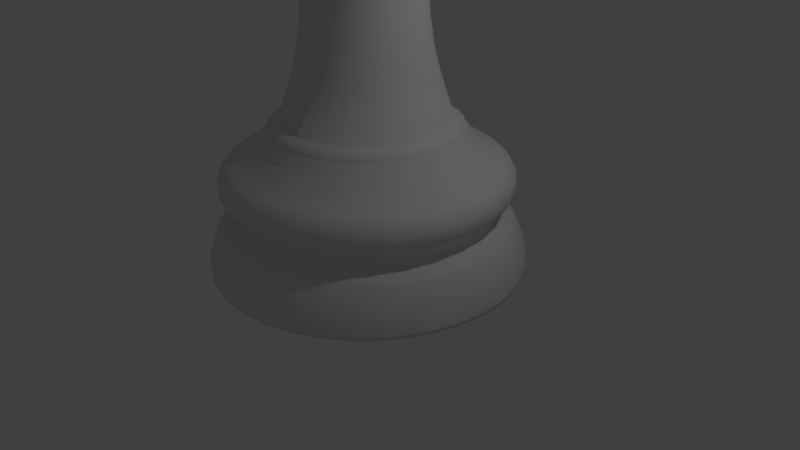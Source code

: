 # Source: chessbishop.blend  (saved by Blender 2.79.0; exported with 4.5.12 LTS)
import bpy
from mathutils import Matrix  # noqa: F401  (used for matrix-valued properties, if any)

bpy.ops.wm.read_factory_settings(use_empty=True)
scene = bpy.context.scene
scene.name = 'Scene'

# ---- collections
col_collection_1 = bpy.data.collections.new('Collection 1'); scene.collection.children.link(col_collection_1)

# ---- world
world_world = bpy.data.worlds.new('World'); scene.world = world_world
world_world.color = (0.05088, 0.05088, 0.05088)
world_world.use_sun_shadow = False
world_world.sun_shadow_jitter_overblur = 0.0
world_world.cycles.sampling_method = 'MANUAL'

# ---- cameras
cam_camera = bpy.data.cameras.new('Camera')
cam_camera.clip_end = 100.0
cam_camera.lens = 35.0
cam_camera.sensor_width = 32.0
cam_camera.sensor_height = 18.0
cam_camera.ortho_scale = 7.314
cam_camera.dof.focus_distance = 0.0
cam_camera.dof.aperture_fstop = 128.0

# ---- lights
light_lamp = bpy.data.lights.new('Lamp', 'POINT')
light_lamp.transmission_factor = 0.0
light_lamp.cutoff_distance = 30.0
light_lamp.energy = 100.0
light_lamp.shadow_buffer_clip_start = 1.001
light_lamp.shadow_soft_size = 0.1
light_lamp.shadow_maximum_resolution = 0.006
light_lamp.use_absolute_resolution = True

# ---- meshes
me_sphere = bpy.data.meshes.new('Sphere')
me_sphere.from_pydata([(-2.549e-07, 2.018, -1.968), (0.3937, 1.979, -1.968), (0.7723, 1.864, -1.968), (1.121, 1.678, -1.968), (1.427, 1.427, -1.968), (1.678, 1.121, -1.968), (1.864, 0.7723, -1.968), (1.979, 0.3937, -1.968), (2.018, 3.895e-08, -1.968), (1.979, -0.3937, -1.968), (1.864, -0.7723, -1.968), (1.678, -1.121, -1.968), (1.427, -1.427, -1.968), (1.121, -1.678, -1.968), (0.7723, -1.864, -1.968), (0.3937, -1.979, -1.968), (-9.124e-07, -2.018, -1.968), (-0.3937, -1.979, -1.968), (-0.7723, -1.864, -1.968), (-1.121, -1.678, -1.968), (-1.427, -1.427, -1.968), (-1.678, -1.121, -1.968), (-1.864, -0.7722, -1.968), (-1.979, -0.3937, -1.968), (-2.018, 1.835e-06, -1.968), (-1.979, 0.3937, -1.968), (-1.864, 0.7723, -1.968), (-1.678, 1.121, -1.968), (-1.427, 1.427, -1.968), (-1.121, 1.678, -1.968), (-0.7722, 1.864, -1.968), (-0.3937, 1.979, -1.968), (-1.693e-07, 1.305, -0.4404), (-1.651e-07, 1.257, -0.333), (0.2453, 1.233, -0.333), (0.2546, 1.28, -0.4404), (0.4812, 1.162, -0.333), (0.4994, 1.206, -0.4404), (0.6986, 1.046, -0.333), (0.725, 1.085, -0.4404), (0.8892, 0.8892, -0.333), (0.9228, 0.9228, -0.4404), (1.046, 0.6986, -0.333), (1.085, 0.725, -0.4404), (1.162, 0.4812, -0.333), (1.206, 0.4994, -0.4404), (1.233, 0.2453, -0.333), (1.28, 0.2546, -0.4404), (1.257, 2.346e-07, -0.333), (1.305, 2.19e-07, -0.4404), (1.233, -0.2453, -0.333), (1.28, -0.2546, -0.4404), (1.162, -0.4812, -0.333), (1.206, -0.4994, -0.4404), (1.046, -0.6986, -0.333), (1.085, -0.725, -0.4404), (0.8892, -0.8892, -0.333), (0.9228, -0.9228, -0.4404), (0.6986, -1.046, -0.333), (0.725, -1.085, -0.4404), (0.4812, -1.162, -0.333), (0.4994, -1.206, -0.4404), (0.2453, -1.233, -0.333), (0.2546, -1.28, -0.4404), (-5.749e-07, -1.257, -0.333), (-5.945e-07, -1.305, -0.4404), (-0.2453, -1.233, -0.333), (-0.2546, -1.28, -0.4404), (-0.4812, -1.162, -0.333), (-0.4994, -1.206, -0.4404), (-0.6986, -1.046, -0.333), (-0.725, -1.085, -0.4404), (-0.8892, -0.8892, -0.333), (-0.9228, -0.9228, -0.4404), (-1.046, -0.6986, -0.333), (-1.085, -0.725, -0.4404), (-1.162, -0.4812, -0.333), (-1.206, -0.4994, -0.4404), (-1.233, -0.2453, -0.333), (-1.28, -0.2546, -0.4404), (-1.257, 1.354e-06, -0.333), (-1.305, 1.381e-06, -0.4404), (-1.233, 0.2453, -0.333), (-1.28, 0.2546, -0.4404), (-1.162, 0.4812, -0.333), (-1.206, 0.4994, -0.4404), (-1.046, 0.6986, -0.333), (-1.085, 0.725, -0.4404), (-0.8892, 0.8892, -0.333), (-0.9228, 0.9228, -0.4404), (-0.6986, 1.046, -0.333), (-0.725, 1.085, -0.4404), (-0.4812, 1.162, -0.333), (-0.4994, 1.206, -0.4404), (-0.2453, 1.233, -0.333), (-0.2546, 1.28, -0.4404), (-2.289e-07, 1.798, -1.354), (-2.549e-07, 2.018, -1.924), (-2.356e-07, 1.855, -1.428), (-2.417e-07, 1.908, -1.519), (-2.473e-07, 1.953, -1.621), (-2.514e-07, 1.988, -1.728), (-2.539e-07, 2.01, -1.831), (0.3937, 1.979, -1.924), (0.3507, 1.763, -1.354), (0.3922, 1.972, -1.831), (0.3879, 1.95, -1.728), (0.3811, 1.916, -1.621), (0.3722, 1.871, -1.519), (0.3618, 1.819, -1.428), (0.7723, 1.864, -1.924), (0.6879, 1.661, -1.354), (0.7694, 1.857, -1.831), (0.761, 1.837, -1.728), (0.7475, 1.805, -1.621), (0.7301, 1.763, -1.519), (0.7097, 1.713, -1.428), (1.121, 1.678, -1.924), (0.9987, 1.495, -1.354), (1.117, 1.672, -1.831), (1.105, 1.653, -1.728), (1.085, 1.624, -1.621), (1.06, 1.586, -1.519), (1.03, 1.542, -1.428), (1.427, 1.427, -1.924), (1.271, 1.271, -1.354), (1.422, 1.422, -1.831), (1.406, 1.406, -1.728), (1.381, 1.381, -1.621), (1.349, 1.349, -1.519), (1.311, 1.311, -1.428), (1.678, 1.121, -1.924), (1.495, 0.9987, -1.354), (1.672, 1.117, -1.831), (1.653, 1.105, -1.728), (1.624, 1.085, -1.621), (1.586, 1.06, -1.519), (1.542, 1.03, -1.428), (1.864, 0.7723, -1.924), (1.661, 0.6879, -1.354), (1.857, 0.7694, -1.831), (1.837, 0.761, -1.728), (1.805, 0.7475, -1.621), (1.763, 0.7301, -1.519), (1.713, 0.7097, -1.428), (1.979, 0.3937, -1.924), (1.763, 0.3507, -1.354), (1.972, 0.3922, -1.831), (1.95, 0.3879, -1.728), (1.916, 0.3811, -1.621), (1.871, 0.3722, -1.519), (1.819, 0.3618, -1.428), (2.018, 3.895e-08, -1.924), (1.798, 9.565e-08, -1.354), (2.01, 4.102e-08, -1.831), (1.988, 4.666e-08, -1.728), (1.953, 5.543e-08, -1.621), (1.908, 6.733e-08, -1.519), (1.855, 8.111e-08, -1.428), (1.979, -0.3937, -1.924), (1.763, -0.3507, -1.354), (1.972, -0.3922, -1.831), (1.95, -0.3879, -1.728), (1.916, -0.3811, -1.621), (1.871, -0.3722, -1.519), (1.819, -0.3618, -1.428), (1.864, -0.7723, -1.924), (1.661, -0.6879, -1.354), (1.857, -0.7694, -1.831), (1.837, -0.761, -1.728), (1.805, -0.7475, -1.621), (1.763, -0.7301, -1.519), (1.713, -0.7097, -1.428), (1.678, -1.121, -1.924), (1.495, -0.9987, -1.354), (1.672, -1.117, -1.831), (1.653, -1.105, -1.728), (1.624, -1.085, -1.621), (1.586, -1.06, -1.519), (1.542, -1.03, -1.428), (1.427, -1.427, -1.924), (1.271, -1.271, -1.354), (1.422, -1.422, -1.831), (1.406, -1.406, -1.728), (1.381, -1.381, -1.621), (1.349, -1.349, -1.519), (1.311, -1.311, -1.428), (1.121, -1.678, -1.924), (0.9987, -1.495, -1.354), (1.117, -1.672, -1.831), (1.105, -1.653, -1.728), (1.085, -1.624, -1.621), (1.06, -1.586, -1.519), (1.03, -1.542, -1.428), (0.7723, -1.864, -1.924), (0.6879, -1.661, -1.354), (0.7694, -1.857, -1.831), (0.761, -1.837, -1.728), (0.7475, -1.805, -1.621), (0.7301, -1.763, -1.519), (0.7097, -1.713, -1.428), (0.3937, -1.979, -1.924), (0.3507, -1.763, -1.354), (0.3922, -1.972, -1.831), (0.3879, -1.95, -1.728), (0.3811, -1.916, -1.621), (0.3722, -1.871, -1.519), (0.3618, -1.819, -1.428), (-9.124e-07, -2.018, -1.924), (-8.146e-07, -1.798, -1.354), (-9.091e-07, -2.01, -1.831), (-8.992e-07, -1.988, -1.728), (-8.838e-07, -1.953, -1.621), (-8.633e-07, -1.908, -1.519), (-8.399e-07, -1.855, -1.428), (-0.3937, -1.979, -1.924), (-0.3507, -1.763, -1.354), (-0.3922, -1.972, -1.831), (-0.3879, -1.95, -1.728), (-0.3811, -1.916, -1.621), (-0.3722, -1.871, -1.519), (-0.3618, -1.819, -1.428), (-0.7723, -1.864, -1.924), (-0.6879, -1.661, -1.354), (-0.7694, -1.857, -1.831), (-0.761, -1.837, -1.728), (-0.7475, -1.805, -1.621), (-0.7301, -1.763, -1.519), (-0.7097, -1.713, -1.428), (-1.121, -1.678, -1.924), (-0.9987, -1.495, -1.354), (-1.117, -1.672, -1.831), (-1.105, -1.653, -1.728), (-1.085, -1.624, -1.621), (-1.06, -1.586, -1.519), (-1.03, -1.542, -1.428), (-1.427, -1.427, -1.924), (-1.271, -1.271, -1.354), (-1.422, -1.422, -1.831), (-1.406, -1.406, -1.728), (-1.381, -1.381, -1.621), (-1.349, -1.349, -1.519), (-1.311, -1.311, -1.428), (-1.678, -1.121, -1.924), (-1.495, -0.9987, -1.354), (-1.672, -1.117, -1.831), (-1.653, -1.105, -1.728), (-1.624, -1.085, -1.621), (-1.586, -1.06, -1.519), (-1.542, -1.03, -1.428), (-1.864, -0.7722, -1.924), (-1.661, -0.6879, -1.354), (-1.857, -0.7694, -1.831), (-1.837, -0.7609, -1.728), (-1.805, -0.7475, -1.621), (-1.763, -0.7301, -1.519), (-1.713, -0.7097, -1.428), (-1.979, -0.3937, -1.924), (-1.763, -0.3507, -1.354), (-1.972, -0.3922, -1.831), (-1.95, -0.3879, -1.728), (-1.916, -0.3811, -1.621), (-1.871, -0.3722, -1.519), (-1.819, -0.3618, -1.428), (-2.018, 1.835e-06, -1.924), (-1.798, 1.696e-06, -1.354), (-2.01, 1.83e-06, -1.831), (-1.988, 1.817e-06, -1.728), (-1.953, 1.794e-06, -1.621), (-1.908, 1.766e-06, -1.519), (-1.855, 1.732e-06, -1.428), (-1.979, 0.3937, -1.924), (-1.763, 0.3507, -1.354), (-1.972, 0.3922, -1.831), (-1.95, 0.3879, -1.728), (-1.916, 0.3811, -1.621), (-1.871, 0.3722, -1.519), (-1.819, 0.3618, -1.428), (-1.864, 0.7723, -1.924), (-1.661, 0.6879, -1.354), (-1.857, 0.7694, -1.831), (-1.837, 0.761, -1.728), (-1.805, 0.7476, -1.621), (-1.763, 0.7301, -1.519), (-1.713, 0.7097, -1.428), (-1.678, 1.121, -1.924), (-1.495, 0.9987, -1.354), (-1.672, 1.117, -1.831), (-1.653, 1.105, -1.728), (-1.624, 1.085, -1.621), (-1.586, 1.06, -1.519), (-1.542, 1.03, -1.428), (-1.427, 1.427, -1.924), (-1.271, 1.271, -1.354), (-1.422, 1.422, -1.831), (-1.406, 1.406, -1.728), (-1.381, 1.381, -1.621), (-1.349, 1.349, -1.519), (-1.311, 1.311, -1.428), (-1.121, 1.678, -1.924), (-0.9987, 1.495, -1.354), (-1.117, 1.672, -1.831), (-1.105, 1.653, -1.728), (-1.085, 1.624, -1.621), (-1.06, 1.586, -1.519), (-1.03, 1.542, -1.428), (-0.7722, 1.864, -1.924), (-0.6879, 1.661, -1.354), (-0.7694, 1.857, -1.831), (-0.7609, 1.837, -1.728), (-0.7475, 1.805, -1.621), (-0.7301, 1.763, -1.519), (-0.7097, 1.713, -1.428), (-0.3937, 1.979, -1.924), (-0.3507, 1.763, -1.354), (-0.3922, 1.972, -1.831), (-0.3879, 1.95, -1.728), (-0.3811, 1.916, -1.621), (-0.3722, 1.871, -1.519), (-0.3618, 1.819, -1.428), (-2.193e-07, 1.685, -1.175), (-2.201e-07, 1.707, -1.316), (-2.152e-07, 1.649, -1.226), (-2.154e-07, 1.656, -1.278), (0.3329, 1.674, -1.316), (0.3288, 1.653, -1.175), (0.3231, 1.625, -1.278), (0.3216, 1.617, -1.226), (0.6531, 1.577, -1.316), (0.645, 1.557, -1.175), (0.6339, 1.53, -1.278), (0.6309, 1.523, -1.226), (0.9481, 1.419, -1.316), (0.9364, 1.401, -1.175), (0.9202, 1.377, -1.278), (0.9159, 1.371, -1.226), (1.207, 1.207, -1.316), (1.192, 1.192, -1.175), (1.171, 1.171, -1.278), (1.166, 1.166, -1.226), (1.419, 0.9481, -1.316), (1.401, 0.9364, -1.175), (1.377, 0.9202, -1.278), (1.371, 0.9159, -1.226), (1.577, 0.6531, -1.316), (1.557, 0.645, -1.175), (1.53, 0.6339, -1.278), (1.523, 0.6309, -1.226), (1.674, 0.3329, -1.316), (1.653, 0.3288, -1.175), (1.625, 0.3231, -1.278), (1.617, 0.3216, -1.226), (1.707, 1.172e-07, -1.316), (1.685, 1.212e-07, -1.175), (1.656, 1.289e-07, -1.278), (1.649, 1.303e-07, -1.226), (1.674, -0.3329, -1.316), (1.653, -0.3288, -1.175), (1.625, -0.3231, -1.278), (1.617, -0.3216, -1.226), (1.577, -0.6531, -1.316), (1.557, -0.645, -1.175), (1.53, -0.6339, -1.278), (1.523, -0.6309, -1.226), (1.419, -0.9481, -1.316), (1.401, -0.9364, -1.175), (1.377, -0.9202, -1.278), (1.371, -0.9159, -1.226), (1.207, -1.207, -1.316), (1.192, -1.192, -1.175), (1.171, -1.171, -1.278), (1.166, -1.166, -1.226), (0.9481, -1.419, -1.316), (0.9364, -1.401, -1.175), (0.9202, -1.377, -1.278), (0.9159, -1.371, -1.226), (0.6531, -1.577, -1.316), (0.645, -1.557, -1.175), (0.6339, -1.53, -1.278), (0.6309, -1.523, -1.226), (0.3329, -1.674, -1.316), (0.3288, -1.653, -1.175), (0.3231, -1.625, -1.278), (0.3216, -1.617, -1.226), (-7.762e-07, -1.707, -1.316), (-7.685e-07, -1.685, -1.175), (-7.549e-07, -1.656, -1.278), (-7.524e-07, -1.649, -1.226), (-0.3329, -1.674, -1.316), (-0.3288, -1.653, -1.175), (-0.3231, -1.625, -1.278), (-0.3216, -1.617, -1.226), (-0.6531, -1.577, -1.316), (-0.645, -1.557, -1.175), (-0.6339, -1.53, -1.278), (-0.6309, -1.523, -1.226), (-0.9481, -1.419, -1.316), (-0.9364, -1.401, -1.175), (-0.9202, -1.377, -1.278), (-0.9159, -1.371, -1.226), (-1.207, -1.207, -1.316), (-1.192, -1.192, -1.175), (-1.171, -1.171, -1.278), (-1.166, -1.166, -1.226), (-1.419, -0.9481, -1.316), (-1.401, -0.9364, -1.175), (-1.377, -0.9202, -1.278), (-1.371, -0.9159, -1.226), (-1.577, -0.6531, -1.316), (-1.557, -0.645, -1.175), (-1.53, -0.6339, -1.278), (-1.523, -0.6309, -1.226), (-1.674, -0.3329, -1.316), (-1.653, -0.3288, -1.175), (-1.625, -0.3231, -1.278), (-1.617, -0.3216, -1.226), (-1.707, 1.636e-06, -1.316), (-1.685, 1.621e-06, -1.175), (-1.656, 1.603e-06, -1.278), (-1.649, 1.598e-06, -1.226), (-1.674, 0.3329, -1.316), (-1.653, 0.3288, -1.175), (-1.625, 0.3231, -1.278), (-1.617, 0.3216, -1.226), (-1.577, 0.6531, -1.316), (-1.557, 0.645, -1.175), (-1.53, 0.6339, -1.278), (-1.523, 0.6309, -1.226), (-1.419, 0.9481, -1.316), (-1.401, 0.9364, -1.175), (-1.377, 0.9202, -1.278), (-1.371, 0.9159, -1.226), (-1.207, 1.207, -1.316), (-1.192, 1.192, -1.175), (-1.171, 1.171, -1.278), (-1.166, 1.166, -1.226), (-0.9481, 1.419, -1.316), (-0.9364, 1.401, -1.175), (-0.9202, 1.377, -1.278), (-0.9159, 1.371, -1.226), (-0.6531, 1.577, -1.316), (-0.645, 1.557, -1.175), (-0.6339, 1.53, -1.278), (-0.6309, 1.523, -1.226), (-0.3329, 1.674, -1.316), (-0.3288, 1.653, -1.175), (-0.3231, 1.625, -1.278), (-0.3216, 1.617, -1.226), (-2.156e-07, 1.691, -0.6596), (-2.263e-07, 1.751, -1.109), (-2.26e-07, 1.779, -0.7298), (-2.329e-07, 1.832, -0.8191), (-2.361e-07, 1.846, -0.9186), (-2.329e-07, 1.818, -1.019), (0.3417, 1.718, -1.109), (0.3299, 1.659, -0.6596), (0.3546, 1.783, -1.019), (0.3601, 1.81, -0.9186), (0.3575, 1.797, -0.8191), (0.3471, 1.745, -0.7298), (0.6702, 1.618, -1.109), (0.6472, 1.562, -0.6596), (0.6956, 1.679, -1.019), (0.7063, 1.705, -0.9186), (0.7012, 1.693, -0.8191), (0.6808, 1.644, -0.7298), (0.973, 1.456, -1.109), (0.9395, 1.406, -0.6596), (1.01, 1.511, -1.019), (1.025, 1.535, -0.9186), (1.018, 1.524, -0.8191), (0.9884, 1.479, -0.7298), (1.238, 1.238, -1.109), (1.196, 1.196, -0.6596), (1.285, 1.285, -1.019), (1.305, 1.305, -0.9186), (1.296, 1.296, -0.8191), (1.258, 1.258, -0.7298), (1.456, 0.973, -1.109), (1.406, 0.9395, -0.6596), (1.511, 1.01, -1.019), (1.535, 1.025, -0.9186), (1.524, 1.018, -0.8191), (1.479, 0.9884, -0.7298), (1.618, 0.6702, -1.109), (1.562, 0.6472, -0.6596), (1.679, 0.6956, -1.019), (1.705, 0.7063, -0.9186), (1.693, 0.7012, -0.8191), (1.644, 0.6808, -0.7298), (1.718, 0.3417, -1.109), (1.659, 0.3299, -0.6596), (1.783, 0.3546, -1.019), (1.81, 0.3601, -0.9186), (1.797, 0.3575, -0.8191), (1.745, 0.3471, -0.7298), (1.751, 1.049e-07, -1.109), (1.691, 1.215e-07, -0.6596), (1.818, 8.863e-08, -1.019), (1.846, 8.142e-08, -0.9186), (1.832, 8.581e-08, -0.8191), (1.779, 9.928e-08, -0.7298), (1.718, -0.3417, -1.109), (1.659, -0.3299, -0.6596), (1.783, -0.3546, -1.019), (1.81, -0.3601, -0.9186), (1.797, -0.3575, -0.8191), (1.745, -0.3471, -0.7298), (1.618, -0.6702, -1.109), (1.562, -0.6472, -0.6596), (1.679, -0.6956, -1.019), (1.705, -0.7063, -0.9186), (1.693, -0.7012, -0.8191), (1.644, -0.6808, -0.7298), (1.456, -0.973, -1.109), (1.406, -0.9395, -0.6596), (1.511, -1.01, -1.019), (1.535, -1.025, -0.9186), (1.524, -1.018, -0.8191), (1.479, -0.9884, -0.7298), (1.238, -1.238, -1.109), (1.196, -1.196, -0.6596), (1.285, -1.285, -1.019), (1.305, -1.305, -0.9186), (1.296, -1.296, -0.8191), (1.258, -1.258, -0.7298), (0.973, -1.456, -1.109), (0.9395, -1.406, -0.6596), (1.01, -1.511, -1.019), (1.025, -1.535, -0.9186), (1.018, -1.524, -0.8191), (0.9884, -1.479, -0.7298), (0.6702, -1.618, -1.109), (0.6472, -1.562, -0.6596), (0.6956, -1.679, -1.019), (0.7063, -1.705, -0.9186), (0.7012, -1.693, -0.8191), (0.6808, -1.644, -0.7298), (0.3417, -1.718, -1.109), (0.3299, -1.659, -0.6596), (0.3546, -1.783, -1.019), (0.3601, -1.81, -0.9186), (0.3575, -1.797, -0.8191), (0.3471, -1.745, -0.7298), (-7.97e-07, -1.751, -1.109), (-7.667e-07, -1.691, -0.6596), (-8.256e-07, -1.818, -1.019), (-8.375e-07, -1.846, -0.9186), (-8.3e-07, -1.832, -0.8191), (-8.061e-07, -1.779, -0.7298), (-0.3417, -1.718, -1.109), (-0.3299, -1.659, -0.6596), (-0.3546, -1.783, -1.019), (-0.3601, -1.81, -0.9186), (-0.3575, -1.797, -0.8191), (-0.3471, -1.745, -0.7298), (-0.6702, -1.618, -1.109), (-0.6472, -1.562, -0.6596), (-0.6956, -1.679, -1.019), (-0.7063, -1.705, -0.9186), (-0.7012, -1.693, -0.8191), (-0.6808, -1.644, -0.7298), (-0.973, -1.456, -1.109), (-0.9395, -1.406, -0.6596), (-1.01, -1.511, -1.019), (-1.025, -1.535, -0.9186), (-1.018, -1.524, -0.8191), (-0.9884, -1.479, -0.7298), (-1.238, -1.238, -1.109), (-1.196, -1.196, -0.6596), (-1.285, -1.285, -1.019), (-1.305, -1.305, -0.9186), (-1.296, -1.296, -0.8191), (-1.258, -1.258, -0.7298), (-1.456, -0.973, -1.109), (-1.406, -0.9395, -0.6596), (-1.511, -1.01, -1.019), (-1.535, -1.025, -0.9186), (-1.524, -1.018, -0.8191), (-1.479, -0.9884, -0.7298), (-1.618, -0.6702, -1.109), (-1.562, -0.6472, -0.6596), (-1.679, -0.6956, -1.019), (-1.705, -0.7063, -0.9186), (-1.693, -0.7012, -0.8191), (-1.644, -0.6808, -0.7298), (-1.718, -0.3417, -1.109), (-1.659, -0.3299, -0.6596), (-1.783, -0.3546, -1.019), (-1.81, -0.3601, -0.9186), (-1.797, -0.3575, -0.8191), (-1.745, -0.3471, -0.7298), (-1.751, 1.664e-06, -1.109), (-1.691, 1.627e-06, -0.6596), (-1.818, 1.706e-06, -1.019), (-1.846, 1.725e-06, -0.9186), (-1.832, 1.717e-06, -0.8191), (-1.779, 1.683e-06, -0.7298), (-1.718, 0.3417, -1.109), (-1.659, 0.3299, -0.6596), (-1.783, 0.3546, -1.019), (-1.81, 0.3601, -0.9186), (-1.797, 0.3575, -0.8191), (-1.745, 0.3471, -0.7298), (-1.618, 0.6702, -1.109), (-1.562, 0.6472, -0.6596), (-1.679, 0.6956, -1.019), (-1.705, 0.7063, -0.9186), (-1.693, 0.7012, -0.8191), (-1.644, 0.6808, -0.7298), (-1.456, 0.973, -1.109), (-1.406, 0.9395, -0.6596), (-1.511, 1.01, -1.019), (-1.535, 1.025, -0.9186), (-1.524, 1.018, -0.8191), (-1.479, 0.9884, -0.7298), (-1.238, 1.238, -1.109), (-1.196, 1.196, -0.6596), (-1.285, 1.285, -1.019), (-1.305, 1.305, -0.9186), (-1.296, 1.296, -0.8191), (-1.258, 1.258, -0.7298), (-0.973, 1.456, -1.109), (-0.9395, 1.406, -0.6596), (-1.01, 1.511, -1.019), (-1.025, 1.535, -0.9186), (-1.018, 1.524, -0.8191), (-0.9884, 1.479, -0.7298), (-0.6702, 1.618, -1.109), (-0.6472, 1.562, -0.6596), (-0.6956, 1.679, -1.019), (-0.7063, 1.705, -0.9186), (-0.7012, 1.693, -0.8191), (-0.6808, 1.644, -0.7298), (-0.3417, 1.718, -1.109), (-0.3299, 1.659, -0.6596), (-0.3546, 1.783, -1.019), (-0.3601, 1.81, -0.9186), (-0.3575, 1.797, -0.8191), (-0.3471, 1.745, -0.7298), (0.2172, 1.092, -0.1872), (-1.343e-07, 1.114, -0.1872), (0.4261, 1.029, -0.1872), (0.6186, 0.9258, -0.1872), (0.7874, 0.7874, -0.1872), (0.9258, 0.6186, -0.1872), (1.029, 0.4261, -0.1872), (1.092, 0.2172, -0.1872), (1.114, 2.856e-07, -0.1872), (1.092, -0.2172, -0.1872), (1.029, -0.4261, -0.1872), (0.9258, -0.6186, -0.1872), (0.7874, -0.7874, -0.1872), (0.6186, -0.9258, -0.1872), (0.4261, -1.029, -0.1872), (0.2172, -1.092, -0.1872), (-5.128e-07, -1.114, -0.1872), (-0.2172, -1.092, -0.1872), (-0.4261, -1.029, -0.1872), (-0.6186, -0.9258, -0.1872), (-0.7874, -0.7874, -0.1872), (-0.9258, -0.6186, -0.1872), (-1.029, -0.4261, -0.1872), (-1.092, -0.2172, -0.1872), (-1.114, 1.273e-06, -0.1872), (-1.092, 0.2172, -0.1872), (-1.029, 0.4261, -0.1872), (-0.9258, 0.6186, -0.1872), (-0.7874, 0.7874, -0.1872), (-0.6186, 0.9258, -0.1872), (-0.4261, 1.029, -0.1872), (-0.2172, 1.092, -0.1872), (0.2052, 1.032, -0.1601), (-1.443e-07, 1.052, -0.1601), (0.4025, 0.9717, -0.1601), (0.5843, 0.8745, -0.1601), (0.7437, 0.7437, -0.1601), (0.8745, 0.5843, -0.1601), (0.9717, 0.4025, -0.1601), (1.032, 0.2052, -0.1601), (1.052, 2.849e-07, -0.1601), (1.032, -0.2052, -0.1601), (0.9717, -0.4025, -0.1601), (0.8745, -0.5843, -0.1601), (0.7437, -0.7437, -0.1601), (0.5843, -0.8745, -0.1601), (0.4025, -0.9717, -0.1601), (0.2052, -1.032, -0.1601), (-4.87e-07, -1.052, -0.1601), (-0.2052, -1.032, -0.1601), (-0.4025, -0.9717, -0.1601), (-0.5843, -0.8745, -0.1601), (-0.7437, -0.7437, -0.1601), (-0.8745, -0.5843, -0.1601), (-0.9717, -0.4025, -0.1601), (-1.032, -0.2052, -0.1601), (-1.052, 1.221e-06, -0.1601), (-1.032, 0.2052, -0.1601), (-0.9717, 0.4025, -0.1601), (-0.8745, 0.5843, -0.1601), (-0.7437, 0.7437, -0.1601), (-0.5843, 0.8745, -0.1601), (-0.4025, 0.9717, -0.1601), (-0.2052, 1.032, -0.1601), (-0.239, 1.202, -0.3053), (-1.791e-07, 1.225, -0.3053), (-0.4688, 1.132, -0.3053), (-0.6806, 1.019, -0.3053), (-0.8663, 0.8663, -0.3053), (-1.019, 0.6806, -0.3053), (-1.132, 0.4688, -0.3053), (-1.202, 0.239, -0.3053), (-1.225, 1.322e-06, -0.3053), (-1.202, -0.239, -0.3053), (-1.132, -0.4688, -0.3053), (-1.019, -0.6806, -0.3053), (-0.8663, -0.8663, -0.3053), (-0.6806, -1.019, -0.3053), (-0.4688, -1.132, -0.3053), (-0.239, -1.202, -0.3053), (-5.693e-07, -1.225, -0.3053), (0.239, -1.202, -0.3053), (0.4688, -1.132, -0.3053), (0.6806, -1.019, -0.3053), (0.8663, -0.8663, -0.3053), (1.019, -0.6806, -0.3053), (1.132, -0.4688, -0.3053), (1.202, -0.239, -0.3053), (1.225, 2.294e-07, -0.3053), (1.202, 0.239, -0.3053), (1.132, 0.4688, -0.3053), (1.019, 0.6806, -0.3053), (0.8663, 0.8663, -0.3053), (0.6806, 1.019, -0.3053), (0.4688, 1.132, -0.3053), (0.239, 1.202, -0.3053), (-1.7e-07, 1.214, -0.2762), (-1.57e-07, 1.196, -0.2368), (0.2334, 1.173, -0.2368), (0.2368, 1.191, -0.2762), (0.4578, 1.105, -0.2368), (0.4646, 1.122, -0.2762), (0.6646, 0.9947, -0.2368), (0.6744, 1.009, -0.2762), (0.8459, 0.8459, -0.2368), (0.8584, 0.8584, -0.2762), (0.9947, 0.6646, -0.2368), (1.009, 0.6744, -0.2762), (1.105, 0.4578, -0.2368), (1.122, 0.4646, -0.2762), (1.173, 0.2334, -0.2368), (1.191, 0.2368, -0.2762), (1.196, 2.536e-07, -0.2368), (1.214, 2.389e-07, -0.2762), (1.173, -0.2334, -0.2368), (1.191, -0.2368, -0.2762), (1.105, -0.4578, -0.2368), (1.122, -0.4646, -0.2762), (0.9947, -0.6646, -0.2368), (1.009, -0.6744, -0.2762), (0.8459, -0.8459, -0.2368), (0.8584, -0.8584, -0.2762), (0.6646, -0.9947, -0.2368), (0.6744, -1.009, -0.2762), (0.4578, -1.105, -0.2368), (0.4646, -1.122, -0.2762), (0.2334, -1.173, -0.2368), (0.2368, -1.191, -0.2762), (-5.523e-07, -1.196, -0.2368), (-5.626e-07, -1.214, -0.2762), (-0.2334, -1.173, -0.2368), (-0.2368, -1.191, -0.2762), (-0.4578, -1.105, -0.2368), (-0.4646, -1.122, -0.2762), (-0.6646, -0.9947, -0.2368), (-0.6744, -1.009, -0.2762), (-0.8459, -0.8459, -0.2368), (-0.8584, -0.8584, -0.2762), (-0.9947, -0.6646, -0.2368), (-1.009, -0.6744, -0.2762), (-1.105, -0.4578, -0.2368), (-1.122, -0.4646, -0.2762), (-1.173, -0.2334, -0.2368), (-1.191, -0.2368, -0.2762), (-1.196, 1.317e-06, -0.2368), (-1.214, 1.32e-06, -0.2762), (-1.173, 0.2334, -0.2368), (-1.191, 0.2368, -0.2762), (-1.105, 0.4578, -0.2368), (-1.122, 0.4646, -0.2762), (-0.9947, 0.6646, -0.2368), (-1.009, 0.6744, -0.2762), (-0.8459, 0.8459, -0.2368), (-0.8584, 0.8584, -0.2762), (-0.6646, 0.9947, -0.2368), (-0.6744, 1.009, -0.2762), (-0.4578, 1.105, -0.2368), (-0.4646, 1.122, -0.2762), (-0.2334, 1.173, -0.2368), (-0.2368, 1.191, -0.2762), (-1.127e-07, 0.7406, 1.625), (-1.247e-07, 0.8752, 0.3588), (-1.101e-07, 0.7276, 1.33), (-1.114e-07, 0.7486, 0.9855), (-1.164e-07, 0.8005, 0.6446), (0.1707, 0.8584, 0.3588), (0.1445, 0.7263, 1.625), (0.1562, 0.7851, 0.6446), (0.1461, 0.7343, 0.9855), (0.1419, 0.7136, 1.33), (0.3349, 0.8085, 0.3588), (0.2834, 0.6842, 1.625), (0.3063, 0.7395, 0.6446), (0.2865, 0.6917, 0.9855), (0.2784, 0.6722, 1.33), (0.4862, 0.7277, 0.3588), (0.4114, 0.6158, 1.625), (0.4447, 0.6656, 0.6446), (0.4159, 0.6225, 0.9855), (0.4042, 0.605, 1.33), (0.6188, 0.6188, 0.3588), (0.5237, 0.5237, 1.625), (0.566, 0.566, 0.6446), (0.5294, 0.5294, 0.9855), (0.5145, 0.5145, 1.33), (0.7277, 0.4862, 0.3588), (0.6158, 0.4114, 1.625), (0.6656, 0.4447, 0.6446), (0.6225, 0.4159, 0.9855), (0.605, 0.4042, 1.33), (0.8085, 0.3349, 0.3588), (0.6842, 0.2834, 1.625), (0.7395, 0.3063, 0.6446), (0.6917, 0.2865, 0.9855), (0.6722, 0.2784, 1.33), (0.8584, 0.1707, 0.3588), (0.7263, 0.1445, 1.625), (0.7851, 0.1562, 0.6446), (0.7343, 0.1461, 0.9855), (0.7136, 0.1419, 1.33), (0.8752, 3.245e-07, 0.3588), (0.7406, 3.486e-07, 1.625), (0.8005, 3.408e-07, 0.6446), (0.7486, 3.511e-07, 0.9855), (0.7276, 3.538e-07, 1.33), (0.8584, -0.1707, 0.3588), (0.7263, -0.1445, 1.625), (0.7851, -0.1562, 0.6446), (0.7343, -0.1461, 0.9855), (0.7136, -0.1419, 1.33), (0.8085, -0.3349, 0.3588), (0.6842, -0.2834, 1.625), (0.7395, -0.3063, 0.6446), (0.6917, -0.2865, 0.9855), (0.6722, -0.2784, 1.33), (0.7277, -0.4862, 0.3588), (0.6158, -0.4114, 1.625), (0.6656, -0.4447, 0.6446), (0.6225, -0.4159, 0.9855), (0.605, -0.4042, 1.33), (0.6188, -0.6188, 0.3588), (0.5237, -0.5237, 1.625), (0.566, -0.566, 0.6446), (0.5294, -0.5294, 0.9855), (0.5145, -0.5145, 1.33), (0.4862, -0.7277, 0.3588), (0.4114, -0.6158, 1.625), (0.4447, -0.6656, 0.6446), (0.4159, -0.6225, 0.9855), (0.4042, -0.605, 1.33), (0.3349, -0.8085, 0.3588), (0.2834, -0.6842, 1.625), (0.3063, -0.7395, 0.6446), (0.2865, -0.6917, 0.9855), (0.2784, -0.6722, 1.33), (0.1707, -0.8584, 0.3588), (0.1445, -0.7263, 1.625), (0.1562, -0.7851, 0.6446), (0.1461, -0.7343, 0.9855), (0.1419, -0.7136, 1.33), (-4.081e-07, -0.8752, 0.3588), (-3.47e-07, -0.7406, 1.625), (-3.745e-07, -0.8005, 0.6446), (-3.51e-07, -0.7486, 0.9855), (-3.415e-07, -0.7276, 1.33), (-0.1707, -0.8584, 0.3588), (-0.1445, -0.7263, 1.625), (-0.1562, -0.7851, 0.6446), (-0.1461, -0.7343, 0.9855), (-0.142, -0.7136, 1.33), (-0.3349, -0.8085, 0.3588), (-0.2834, -0.6842, 1.625), (-0.3063, -0.7395, 0.6446), (-0.2865, -0.6917, 0.9855), (-0.2784, -0.6722, 1.33), (-0.4862, -0.7277, 0.3588), (-0.4114, -0.6158, 1.625), (-0.4447, -0.6656, 0.6446), (-0.4159, -0.6225, 0.9855), (-0.4042, -0.605, 1.33), (-0.6188, -0.6188, 0.3588), (-0.5237, -0.5237, 1.625), (-0.566, -0.566, 0.6446), (-0.5294, -0.5294, 0.9855), (-0.5145, -0.5145, 1.33), (-0.7277, -0.4862, 0.3588), (-0.6158, -0.4114, 1.625), (-0.6656, -0.4447, 0.6446), (-0.6225, -0.4159, 0.9855), (-0.605, -0.4042, 1.33), (-0.8085, -0.3349, 0.3588), (-0.6842, -0.2834, 1.625), (-0.7395, -0.3063, 0.6446), (-0.6917, -0.2865, 0.9855), (-0.6722, -0.2784, 1.33), (-0.8584, -0.1707, 0.3588), (-0.7263, -0.1445, 1.625), (-0.7851, -0.1562, 0.6446), (-0.7343, -0.1461, 0.9855), (-0.7136, -0.1419, 1.33), (-0.8752, 1.104e-06, 0.3588), (-0.7406, 1.01e-06, 1.625), (-0.8005, 1.054e-06, 0.6446), (-0.7486, 1.019e-06, 0.9855), (-0.7276, 1.003e-06, 1.33), (-0.8584, 0.1707, 0.3588), (-0.7263, 0.1445, 1.625), (-0.7851, 0.1562, 0.6446), (-0.7343, 0.1461, 0.9855), (-0.7136, 0.142, 1.33), (-0.8085, 0.3349, 0.3588), (-0.6842, 0.2834, 1.625), (-0.7395, 0.3063, 0.6446), (-0.6917, 0.2865, 0.9855), (-0.6722, 0.2784, 1.33), (-0.7277, 0.4862, 0.3588), (-0.6158, 0.4114, 1.625), (-0.6656, 0.4447, 0.6446), (-0.6225, 0.4159, 0.9855), (-0.605, 0.4042, 1.33), (-0.6188, 0.6188, 0.3588), (-0.5237, 0.5237, 1.625), (-0.566, 0.566, 0.6446), (-0.5294, 0.5294, 0.9855), (-0.5145, 0.5145, 1.33), (-0.4862, 0.7277, 0.3588), (-0.4114, 0.6158, 1.625), (-0.4447, 0.6656, 0.6446), (-0.4159, 0.6225, 0.9855), (-0.4042, 0.605, 1.33), (-0.3349, 0.8086, 0.3588), (-0.2834, 0.6842, 1.625), (-0.3063, 0.7395, 0.6446), (-0.2865, 0.6917, 0.9855), (-0.2784, 0.6722, 1.33), (-0.1707, 0.8584, 0.3588), (-0.1445, 0.7263, 1.625), (-0.1562, 0.7851, 0.6446), (-0.1461, 0.7343, 0.9855), (-0.1419, 0.7136, 1.33), (-1.334e-07, 0.8823, 1.93), (-1.149e-07, 0.755, 1.749), (-1.213e-07, 0.7983, 1.853), (0.1473, 0.7405, 1.749), (0.1721, 0.8654, 1.93), (0.1557, 0.783, 1.853), (0.2889, 0.6975, 1.749), (0.3377, 0.8152, 1.93), (0.3055, 0.7376, 1.853), (0.4195, 0.6278, 1.749), (0.4902, 0.7336, 1.93), (0.4435, 0.6638, 1.853), (0.5339, 0.5339, 1.749), (0.6239, 0.6239, 1.93), (0.5645, 0.5645, 1.853), (0.6278, 0.4195, 1.749), (0.7336, 0.4902, 1.93), (0.6638, 0.4435, 1.853), (0.6975, 0.2889, 1.749), (0.8152, 0.3377, 1.93), (0.7376, 0.3055, 1.853), (0.7405, 0.1473, 1.749), (0.8654, 0.1721, 1.93), (0.783, 0.1557, 1.853), (0.755, 3.442e-07, 1.749), (0.8823, 3.119e-07, 1.93), (0.7983, 3.329e-07, 1.853), (0.7405, -0.1473, 1.749), (0.8654, -0.1721, 1.93), (0.783, -0.1557, 1.853), (0.6975, -0.2889, 1.749), (0.8152, -0.3377, 1.93), (0.7376, -0.3055, 1.853), (0.6278, -0.4195, 1.749), (0.7336, -0.4902, 1.93), (0.6638, -0.4435, 1.853), (0.5339, -0.5339, 1.749), (0.6239, -0.6239, 1.93), (0.5645, -0.5645, 1.853), (0.4195, -0.6278, 1.749), (0.4902, -0.7336, 1.93), (0.4435, -0.6638, 1.853), (0.2889, -0.6975, 1.749), (0.3377, -0.8152, 1.93), (0.3055, -0.7376, 1.853), (0.1473, -0.7405, 1.749), (0.1721, -0.8654, 1.93), (0.1557, -0.783, 1.853), (-3.533e-07, -0.755, 1.749), (-4.098e-07, -0.8823, 1.93), (-3.723e-07, -0.7983, 1.853), (-0.1473, -0.7405, 1.749), (-0.1721, -0.8654, 1.93), (-0.1557, -0.783, 1.853), (-0.2889, -0.6975, 1.749), (-0.3377, -0.8152, 1.93), (-0.3055, -0.7376, 1.853), (-0.4195, -0.6278, 1.749), (-0.4902, -0.7336, 1.93), (-0.4435, -0.6638, 1.853), (-0.5339, -0.5339, 1.749), (-0.6239, -0.6239, 1.93), (-0.5645, -0.5645, 1.853), (-0.6278, -0.4195, 1.749), (-0.7336, -0.4902, 1.93), (-0.6638, -0.4435, 1.853), (-0.6975, -0.2889, 1.749), (-0.8152, -0.3377, 1.93), (-0.7376, -0.3055, 1.853), (-0.7405, -0.1473, 1.749), (-0.8654, -0.1721, 1.93), (-0.783, -0.1557, 1.853), (-0.755, 1.018e-06, 1.749), (-0.8823, 1.1e-06, 1.93), (-0.7983, 1.046e-06, 1.853), (-0.7405, 0.1473, 1.749), (-0.8654, 0.1721, 1.93), (-0.783, 0.1557, 1.853), (-0.6975, 0.2889, 1.749), (-0.8152, 0.3377, 1.93), (-0.7376, 0.3055, 1.853), (-0.6278, 0.4195, 1.749), (-0.7336, 0.4902, 1.93), (-0.6638, 0.4435, 1.853), (-0.5339, 0.5339, 1.749), (-0.6239, 0.6239, 1.93), (-0.5645, 0.5645, 1.853), (-0.4195, 0.6278, 1.749), (-0.4902, 0.7336, 1.93), (-0.4435, 0.6638, 1.853), (-0.2889, 0.6975, 1.749), (-0.3377, 0.8152, 1.93), (-0.3055, 0.7376, 1.853), (-0.1473, 0.7405, 1.749), (-0.1721, 0.8654, 1.93), (-0.1557, 0.783, 1.853), (-1.772e-07, 1.187, 2.069), (0.2316, 1.164, 2.069), (0.4542, 1.097, 2.069), (0.6594, 0.9869, 2.069), (0.8393, 0.8393, 2.069), (0.9869, 0.6594, 2.069), (1.097, 0.4542, 2.069), (1.164, 0.2316, 2.069), (1.187, 2.362e-07, 2.069), (1.164, -0.2316, 2.069), (1.097, -0.4542, 2.069), (0.9869, -0.6594, 2.069), (0.8393, -0.8393, 2.069), (0.6594, -0.9869, 2.069), (0.4542, -1.097, 2.069), (0.2316, -1.164, 2.069), (-5.465e-07, -1.187, 2.069), (-0.2316, -1.164, 2.069), (-0.4542, -1.097, 2.069), (-0.6594, -0.9869, 2.069), (-0.8393, -0.8393, 2.069), (-0.9869, -0.6594, 2.069), (-1.097, -0.4542, 2.069), (-1.164, -0.2316, 2.069), (-1.187, 1.296e-06, 2.069), (-1.164, 0.2316, 2.069), (-1.097, 0.4542, 2.069), (-0.9869, 0.6594, 2.069), (-0.8393, 0.8393, 2.069), (-0.6594, 0.9869, 2.069), (-0.4542, 1.097, 2.069), (-0.2316, 1.164, 2.069), (-1.2e-07, 0.6437, 2.806), (-1.764e-07, 1.185, 2.094), (-1.679e-07, 1.133, 2.177), (-1.716e-07, 1.159, 2.154), (-1.746e-07, 1.178, 2.125), (0.2313, 1.163, 2.094), (0.1256, 0.6313, 2.806), (0.2297, 1.155, 2.125), (0.2262, 1.137, 2.154), (0.2211, 1.112, 2.177), (0.4536, 1.095, 2.094), (0.2463, 0.5947, 2.806), (0.4506, 1.088, 2.125), (0.4437, 1.071, 2.154), (0.4337, 1.047, 2.177), (0.6586, 0.9856, 2.094), (0.3576, 0.5352, 2.806), (0.6542, 0.9791, 2.125), (0.6441, 0.964, 2.154), (0.6297, 0.9424, 2.177), (0.8382, 0.8382, 2.094), (0.4552, 0.4552, 2.806), (0.8327, 0.8327, 2.125), (0.8198, 0.8198, 2.154), (0.8014, 0.8014, 2.177), (0.9856, 0.6586, 2.094), (0.5352, 0.3576, 2.806), (0.9791, 0.6542, 2.125), (0.964, 0.6441, 2.154), (0.9424, 0.6297, 2.177), (1.095, 0.4536, 2.094), (0.5947, 0.2463, 2.806), (1.088, 0.4506, 2.125), (1.071, 0.4437, 2.154), (1.047, 0.4337, 2.177), (1.163, 0.2313, 2.094), (0.6313, 0.1256, 2.806), (1.155, 0.2297, 2.125), (1.137, 0.2262, 2.154), (1.112, 0.2211, 2.177), (1.185, 2.385e-07, 2.094), (0.6437, 3.334e-07, 2.806), (1.178, 2.426e-07, 2.125), (1.159, 2.487e-07, 2.154), (1.133, 2.558e-07, 2.177), (1.163, -0.2313, 2.094), (0.6313, -0.1256, 2.806), (1.155, -0.2297, 2.125), (1.137, -0.2262, 2.154), (1.112, -0.2211, 2.177), (1.095, -0.4536, 2.094), (0.5947, -0.2463, 2.806), (1.088, -0.4506, 2.125), (1.071, -0.4437, 2.154), (1.047, -0.4337, 2.177), (0.9856, -0.6586, 2.094), (0.5352, -0.3576, 2.806), (0.9791, -0.6542, 2.125), (0.964, -0.6441, 2.154), (0.9424, -0.6297, 2.177), (0.8382, -0.8382, 2.094), (0.4552, -0.4552, 2.806), (0.8327, -0.8327, 2.125), (0.8198, -0.8198, 2.154), (0.8014, -0.8014, 2.177), (0.6586, -0.9856, 2.094), (0.3576, -0.5352, 2.806), (0.6542, -0.9791, 2.125), (0.6441, -0.964, 2.154), (0.6297, -0.9424, 2.177), (0.4536, -1.095, 2.094), (0.2463, -0.5947, 2.806), (0.4506, -1.088, 2.125), (0.4437, -1.071, 2.154), (0.4337, -1.047, 2.177), (0.2313, -1.163, 2.094), (0.1256, -0.6313, 2.806), (0.2297, -1.155, 2.125), (0.2262, -1.137, 2.154), (0.2211, -1.112, 2.177), (-5.448e-07, -1.185, 2.094), (-3.194e-07, -0.6437, 2.806), (-5.403e-07, -1.178, 2.125), (-5.313e-07, -1.159, 2.154), (-5.191e-07, -1.133, 2.177), (-0.2313, -1.163, 2.094), (-0.1256, -0.6313, 2.806), (-0.2297, -1.155, 2.125), (-0.2262, -1.137, 2.154), (-0.2211, -1.112, 2.177), (-0.4536, -1.095, 2.094), (-0.2463, -0.5947, 2.806), (-0.4506, -1.088, 2.125), (-0.4437, -1.071, 2.154), (-0.4337, -1.047, 2.177), (-0.6586, -0.9856, 2.094), (-0.3576, -0.5352, 2.806), (-0.6542, -0.9791, 2.125), (-0.6441, -0.964, 2.154), (-0.6297, -0.9424, 2.177), (-0.8382, -0.8382, 2.094), (-0.4552, -0.4552, 2.806), (-0.8327, -0.8327, 2.125), (-0.8198, -0.8198, 2.154), (-0.8014, -0.8014, 2.177), (-0.9856, -0.6586, 2.094), (-0.5352, -0.3576, 2.806), (-0.9791, -0.6542, 2.125), (-0.964, -0.6441, 2.154), (-0.9424, -0.6297, 2.177), (-1.095, -0.4536, 2.094), (-0.5947, -0.2463, 2.806), (-1.088, -0.4506, 2.125), (-1.071, -0.4437, 2.154), (-1.047, -0.4337, 2.177), (-1.163, -0.2313, 2.094), (-0.6313, -0.1256, 2.806), (-1.155, -0.2297, 2.125), (-1.137, -0.2262, 2.154), (-1.112, -0.2211, 2.177), (-1.185, 1.297e-06, 2.094), (-0.6437, 9.09e-07, 2.806), (-1.178, 1.295e-06, 2.125), (-1.159, 1.285e-06, 2.154), (-1.133, 1.269e-06, 2.177), (-1.163, 0.2313, 2.094), (-0.6313, 0.1256, 2.806), (-1.155, 0.2297, 2.125), (-1.137, 0.2262, 2.154), (-1.112, 0.2211, 2.177), (-1.095, 0.4536, 2.094), (-0.5947, 0.2463, 2.806), (-1.088, 0.4506, 2.125), (-1.071, 0.4437, 2.154), (-1.047, 0.4337, 2.177), (-0.9856, 0.6586, 2.094), (-0.5352, 0.3576, 2.806), (-0.9791, 0.6542, 2.125), (-0.964, 0.6441, 2.154), (-0.9424, 0.6297, 2.177), (-0.8382, 0.8382, 2.094), (-0.4552, 0.4552, 2.806), (-0.8327, 0.8327, 2.125), (-0.8198, 0.8198, 2.154), (-0.8014, 0.8014, 2.177), (-0.6586, 0.9856, 2.094), (-0.3576, 0.5352, 2.806), (-0.6542, 0.9791, 2.125), (-0.6441, 0.964, 2.154), (-0.6297, 0.9424, 2.177), (-0.4536, 1.095, 2.094), (-0.2463, 0.5947, 2.806), (-0.4506, 1.088, 2.125), (-0.4437, 1.071, 2.154), (-0.4337, 1.047, 2.177), (-0.2313, 1.163, 2.094), (-0.1256, 0.6313, 2.806), (-0.2297, 1.155, 2.125), (-0.2262, 1.137, 2.154), (-0.2211, 1.112, 2.177), (-1.763e-07, 1.178, 2.044), (-1.687e-07, 1.12, 1.991), (-1.748e-07, 1.165, 2.022), (-1.72e-07, 1.144, 2.002), (0.2186, 1.099, 1.991), (0.2298, 1.155, 2.044), (0.2231, 1.122, 2.002), (0.2272, 1.142, 2.022), (0.4288, 1.035, 1.991), (0.4507, 1.088, 2.044), (0.4377, 1.057, 2.002), (0.4457, 1.076, 2.022), (0.6225, 0.9316, 1.991), (0.6543, 0.9793, 2.044), (0.6354, 0.9509, 2.002), (0.647, 0.9684, 2.022), (0.7922, 0.7922, 1.991), (0.8328, 0.8328, 2.044), (0.8087, 0.8087, 2.002), (0.8235, 0.8235, 2.022), (0.9316, 0.6225, 1.991), (0.9793, 0.6543, 2.044), (0.9509, 0.6354, 2.002), (0.9684, 0.647, 2.022), (1.035, 0.4288, 1.991), (1.088, 0.4507, 2.044), (1.057, 0.4377, 2.002), (1.076, 0.4457, 2.022), (1.099, 0.2186, 1.991), (1.155, 0.2298, 2.044), (1.122, 0.2231, 2.002), (1.142, 0.2272, 2.022), (1.12, 2.571e-07, 1.991), (1.178, 2.405e-07, 2.044), (1.144, 2.514e-07, 2.002), (1.165, 2.452e-07, 2.022), (1.099, -0.2186, 1.991), (1.155, -0.2298, 2.044), (1.122, -0.2231, 2.002), (1.142, -0.2272, 2.022), (1.035, -0.4288, 1.991), (1.088, -0.4507, 2.044), (1.057, -0.4377, 2.002), (1.076, -0.4457, 2.022), (0.9316, -0.6225, 1.991), (0.9793, -0.6543, 2.044), (0.9509, -0.6354, 2.002), (0.9684, -0.647, 2.022), (0.7922, -0.7922, 1.991), (0.8328, -0.8328, 2.044), (0.8087, -0.8087, 2.002), (0.8235, -0.8235, 2.022), (0.6225, -0.9316, 1.991), (0.6543, -0.9793, 2.044), (0.6354, -0.9509, 2.002), (0.647, -0.9684, 2.022), (0.4288, -1.035, 1.991), (0.4507, -1.088, 2.044), (0.4377, -1.057, 2.002), (0.4457, -1.076, 2.022), (0.2186, -1.099, 1.991), (0.2298, -1.155, 2.044), (0.2231, -1.122, 2.002), (0.2272, -1.142, 2.022), (-5.188e-07, -1.12, 1.991), (-5.433e-07, -1.178, 2.044), (-5.292e-07, -1.144, 2.002), (-5.382e-07, -1.165, 2.022), (-0.2186, -1.099, 1.991), (-0.2298, -1.155, 2.044), (-0.2231, -1.122, 2.002), (-0.2272, -1.142, 2.022), (-0.4288, -1.035, 1.991), (-0.4507, -1.088, 2.044), (-0.4377, -1.057, 2.002), (-0.4457, -1.076, 2.022), (-0.6225, -0.9316, 1.991), (-0.6543, -0.9793, 2.044), (-0.6354, -0.9509, 2.002), (-0.647, -0.9684, 2.022), (-0.7922, -0.7922, 1.991), (-0.8328, -0.8328, 2.044), (-0.8087, -0.8087, 2.002), (-0.8235, -0.8235, 2.022), (-0.9316, -0.6225, 1.991), (-0.9793, -0.6543, 2.044), (-0.9509, -0.6354, 2.002), (-0.9684, -0.647, 2.022), (-1.035, -0.4288, 1.991), (-1.088, -0.4507, 2.044), (-1.057, -0.4377, 2.002), (-1.076, -0.4457, 2.022), (-1.099, -0.2186, 1.991), (-1.155, -0.2298, 2.044), (-1.122, -0.2231, 2.002), (-1.142, -0.2272, 2.022), (-1.12, 1.258e-06, 1.991), (-1.178, 1.293e-06, 2.044), (-1.144, 1.273e-06, 2.002), (-1.165, 1.286e-06, 2.022), (-1.099, 0.2186, 1.991), (-1.155, 0.2298, 2.044), (-1.122, 0.2231, 2.002), (-1.142, 0.2272, 2.022), (-1.035, 0.4288, 1.991), (-1.088, 0.4507, 2.044), (-1.057, 0.4377, 2.002), (-1.076, 0.4457, 2.022), (-0.9316, 0.6225, 1.991), (-0.9793, 0.6543, 2.044), (-0.9509, 0.6354, 2.002), (-0.9684, 0.647, 2.022), (-0.7922, 0.7922, 1.991), (-0.8328, 0.8328, 2.044), (-0.8087, 0.8087, 2.002), (-0.8235, 0.8235, 2.022), (-0.6225, 0.9316, 1.991), (-0.6543, 0.9793, 2.044), (-0.6354, 0.9509, 2.002), (-0.647, 0.9684, 2.022), (-0.4288, 1.035, 1.991), (-0.4507, 1.088, 2.044), (-0.4377, 1.057, 2.002), (-0.4457, 1.076, 2.022), (-0.2186, 1.099, 1.991), (-0.2298, 1.155, 2.044), (-0.2231, 1.122, 2.002), (-0.2272, 1.142, 2.022), (-0.166, 0.8345, 2.249), (-0.1394, 0.7006, 2.595), (-1.246e-07, 0.7143, 2.595), (-1.124e-07, 0.8508, 2.249), (-0.3256, 0.7861, 2.249), (-0.2734, 0.6599, 2.595), (-0.4727, 0.7074, 2.249), (-0.3968, 0.5939, 2.595), (-0.6016, 0.6016, 2.249), (-0.5051, 0.5051, 2.595), (-0.7074, 0.4727, 2.249), (-0.5939, 0.3968, 2.595), (-0.7861, 0.3256, 2.249), (-0.6599, 0.2734, 2.595), (-0.8345, 0.166, 2.249), (-0.7006, 0.1394, 2.595), (-0.8508, 9.691e-07, 2.249), (-0.7143, 9.701e-07, 2.595), (-0.8345, -0.166, 2.249), (-0.7006, -0.1394, 2.595), (-0.7861, -0.3256, 2.249), (-0.6599, -0.2734, 2.595), (-0.7074, -0.4727, 2.249), (-0.5939, -0.3968, 2.595), (-0.6016, -0.6016, 2.249), (-0.5051, -0.5051, 2.595), (-0.4727, -0.7074, 2.249), (-0.3968, -0.5939, 2.595), (-0.3256, -0.7861, 2.249), (-0.2734, -0.6599, 2.595), (-0.166, -0.8345, 2.249), (-0.1394, -0.7006, 2.595), (-3.76e-07, -0.8508, 2.249), (-3.459e-07, -0.7143, 2.595), (0.166, -0.8345, 2.249), (0.1394, -0.7006, 2.595), (0.3256, -0.7861, 2.249), (0.2734, -0.6599, 2.595), (0.4727, -0.7074, 2.249), (0.3968, -0.5939, 2.595), (0.6016, -0.6016, 2.249), (0.5051, -0.5051, 2.595), (0.7074, -0.4727, 2.249), (0.5939, -0.3968, 2.595), (0.7861, -0.3256, 2.249), (0.6599, -0.2734, 2.595), (0.8345, -0.166, 2.249), (0.7006, -0.1394, 2.595), (0.8508, 2.084e-07, 2.249), (0.7143, 3.315e-07, 2.595), (0.8345, 0.166, 2.249), (0.7006, 0.1394, 2.595), (0.7861, 0.3256, 2.249), (0.6599, 0.2734, 2.595), (0.7074, 0.4727, 2.249), (0.5939, 0.3968, 2.595), (0.6016, 0.6016, 2.249), (0.5051, 0.5051, 2.595), (0.4727, 0.7074, 2.249), (0.3968, 0.5939, 2.595), (0.3256, 0.7861, 2.249), (0.2734, 0.6599, 2.595), (0.166, 0.8345, 2.249), (0.1394, 0.7006, 2.595), (-0.1327, 0.6672, 2.677), (-0.1272, 0.6397, 2.714), (-0.2603, 0.6285, 2.677), (-0.2496, 0.6026, 2.714), (-0.3779, 0.5656, 2.677), (-0.3624, 0.5423, 2.714), (-0.481, 0.481, 2.677), (-0.4612, 0.4612, 2.714), (-0.5656, 0.3779, 2.677), (-0.5423, 0.3624, 2.714), (-0.6285, 0.2603, 2.677), (-0.6026, 0.2496, 2.714), (-0.6672, 0.1327, 2.677), (-0.6397, 0.1272, 2.714), (-0.6802, 9.41e-07, 2.677), (-0.6522, 9.202e-07, 2.714), (-0.6672, -0.1327, 2.677), (-0.6397, -0.1272, 2.714), (-0.6285, -0.2603, 2.677), (-0.6026, -0.2496, 2.714), (-0.5656, -0.3779, 2.677), (-0.5423, -0.3624, 2.714), (-0.481, -0.481, 2.677), (-0.4612, -0.4612, 2.714), (-0.3779, -0.5656, 2.677), (-0.3624, -0.5423, 2.714), (-0.2603, -0.6285, 2.677), (-0.2496, -0.6026, 2.714), (-0.1327, -0.6672, 2.677), (-0.1272, -0.6397, 2.714), (-3.309e-07, -0.6802, 2.677), (-3.178e-07, -0.6522, 2.714), (0.1327, -0.6672, 2.677), (0.1272, -0.6397, 2.714), (0.2603, -0.6285, 2.677), (0.2496, -0.6026, 2.714), (0.3779, -0.5656, 2.677), (0.3624, -0.5423, 2.714), (0.481, -0.481, 2.677), (0.4612, -0.4612, 2.714), (0.5656, -0.3779, 2.677), (0.5423, -0.3624, 2.714), (0.6285, -0.2603, 2.677), (0.6026, -0.2496, 2.714), (0.6672, -0.1327, 2.677), (0.6397, -0.1272, 2.714), (0.6802, 3.328e-07, 2.677), (0.6522, 3.371e-07, 2.714), (0.6672, 0.1327, 2.677), (0.6397, 0.1272, 2.714), (0.6285, 0.2603, 2.677), (0.6026, 0.2496, 2.714), (0.5656, 0.3779, 2.677), (0.5423, 0.3624, 2.714), (0.481, 0.481, 2.677), (0.4612, 0.4612, 2.714), (0.3779, 0.5656, 2.677), (0.3624, 0.5423, 2.714), (0.2603, 0.6285, 2.677), (0.2496, 0.6026, 2.714), (0.1327, 0.6672, 2.677), (0.1272, 0.6397, 2.714), (-1.157e-07, 0.6522, 2.714), (-1.202e-07, 0.6802, 2.677), (-0.1647, 0.8282, 2.518), (-0.1701, 0.855, 2.269), (-0.1718, 0.8635, 2.491), (-0.177, 0.8896, 2.457), (-0.1801, 0.9052, 2.42), (-0.1809, 0.9094, 2.381), (-0.1794, 0.9022, 2.341), (-0.1758, 0.8837, 2.303), (-1.172e-07, 0.8718, 2.269), (-1.363e-07, 0.8444, 2.518), (-1.246e-07, 0.901, 2.303), (-1.309e-07, 0.9198, 2.341), (-1.357e-07, 0.9273, 2.381), (-1.388e-07, 0.9229, 2.42), (-1.399e-07, 0.9071, 2.457), (-1.388e-07, 0.8804, 2.491), (-0.3231, 0.7801, 2.518), (-0.3336, 0.8054, 2.269), (-0.3369, 0.8134, 2.491), (-0.3471, 0.838, 2.457), (-0.3532, 0.8527, 2.42), (-0.3548, 0.8567, 2.381), (-0.352, 0.8498, 2.341), (-0.3448, 0.8324, 2.303), (-0.4691, 0.7021, 2.518), (-0.4843, 0.7249, 2.269), (-0.4891, 0.7321, 2.491), (-0.5039, 0.7542, 2.457), (-0.5127, 0.7674, 2.42), (-0.5152, 0.771, 2.381), (-0.511, 0.7648, 2.341), (-0.5006, 0.7492, 2.303), (-0.5971, 0.5971, 2.518), (-0.6164, 0.6164, 2.269), (-0.6226, 0.6226, 2.491), (-0.6414, 0.6414, 2.457), (-0.6526, 0.6526, 2.42), (-0.6557, 0.6557, 2.381), (-0.6504, 0.6504, 2.341), (-0.6371, 0.6371, 2.303), (-0.7021, 0.4691, 2.518), (-0.7249, 0.4843, 2.269), (-0.7321, 0.4891, 2.491), (-0.7542, 0.5039, 2.457), (-0.7674, 0.5128, 2.42), (-0.771, 0.5152, 2.381), (-0.7648, 0.511, 2.341), (-0.7492, 0.5006, 2.303), (-0.7801, 0.3231, 2.518), (-0.8054, 0.3336, 2.269), (-0.8134, 0.3369, 2.491), (-0.838, 0.3471, 2.457), (-0.8527, 0.3532, 2.42), (-0.8567, 0.3548, 2.381), (-0.8498, 0.352, 2.341), (-0.8324, 0.3448, 2.303), (-0.8282, 0.1647, 2.518), (-0.855, 0.1701, 2.269), (-0.8635, 0.1718, 2.491), (-0.8896, 0.177, 2.457), (-0.9052, 0.1801, 2.42), (-0.9094, 0.1809, 2.381), (-0.9022, 0.1795, 2.341), (-0.8837, 0.1758, 2.303), (-0.8444, 1.063e-06, 2.518), (-0.8718, 9.96e-07, 2.269), (-0.8804, 1.087e-06, 2.491), (-0.9071, 1.1e-06, 2.457), (-0.9229, 1.1e-06, 2.42), (-0.9273, 1.089e-06, 2.381), (-0.9198, 1.068e-06, 2.341), (-0.901, 1.036e-06, 2.303), (-0.8282, -0.1647, 2.518), (-0.855, -0.1701, 2.269), (-0.8635, -0.1718, 2.491), (-0.8896, -0.177, 2.457), (-0.9052, -0.1801, 2.42), (-0.9094, -0.1809, 2.381), (-0.9022, -0.1795, 2.341), (-0.8837, -0.1758, 2.303), (-0.7801, -0.3231, 2.518), (-0.8054, -0.3336, 2.269), (-0.8134, -0.3369, 2.491), (-0.838, -0.3471, 2.457), (-0.8527, -0.3532, 2.42), (-0.8567, -0.3548, 2.381), (-0.8498, -0.352, 2.341), (-0.8324, -0.3448, 2.303), (-0.7021, -0.4691, 2.518), (-0.7249, -0.4843, 2.269), (-0.7321, -0.4891, 2.491), (-0.7542, -0.5039, 2.457), (-0.7674, -0.5127, 2.42), (-0.771, -0.5152, 2.381), (-0.7648, -0.511, 2.341), (-0.7492, -0.5006, 2.303), (-0.5971, -0.5971, 2.518), (-0.6164, -0.6164, 2.269), (-0.6226, -0.6226, 2.491), (-0.6414, -0.6414, 2.457), (-0.6526, -0.6526, 2.42), (-0.6557, -0.6557, 2.381), (-0.6504, -0.6504, 2.341), (-0.6371, -0.6371, 2.303), (-0.4691, -0.7021, 2.518), (-0.4843, -0.7249, 2.269), (-0.4891, -0.7321, 2.491), (-0.5039, -0.7542, 2.457), (-0.5128, -0.7674, 2.42), (-0.5152, -0.771, 2.381), (-0.511, -0.7648, 2.341), (-0.5006, -0.7492, 2.303), (-0.3231, -0.7801, 2.518), (-0.3336, -0.8054, 2.269), (-0.3369, -0.8134, 2.491), (-0.3471, -0.838, 2.457), (-0.3532, -0.8527, 2.42), (-0.3548, -0.8567, 2.381), (-0.352, -0.8498, 2.341), (-0.3448, -0.8324, 2.303), (-0.1647, -0.8282, 2.518), (-0.1701, -0.855, 2.269), (-0.1718, -0.8635, 2.491), (-0.177, -0.8896, 2.457), (-0.1801, -0.9052, 2.42), (-0.1809, -0.9094, 2.381), (-0.1795, -0.9022, 2.341), (-0.1758, -0.8837, 2.303), (-3.979e-07, -0.8444, 2.518), (-3.873e-07, -0.8718, 2.269), (-4.119e-07, -0.8804, 2.491), (-4.21e-07, -0.9071, 2.457), (-4.249e-07, -0.9229, 2.42), (-4.233e-07, -0.9273, 2.381), (-4.158e-07, -0.9198, 2.341), (-4.04e-07, -0.901, 2.303), (0.1647, -0.8282, 2.518), (0.1701, -0.855, 2.269), (0.1718, -0.8635, 2.491), (0.177, -0.8896, 2.457), (0.1801, -0.9052, 2.42), (0.1809, -0.9094, 2.381), (0.1795, -0.9022, 2.341), (0.1758, -0.8837, 2.303), (0.3231, -0.7801, 2.518), (0.3336, -0.8054, 2.269), (0.3369, -0.8134, 2.491), (0.3471, -0.838, 2.457), (0.3532, -0.8527, 2.42), (0.3548, -0.8567, 2.381), (0.352, -0.8498, 2.341), (0.3448, -0.8324, 2.303), (0.4691, -0.7021, 2.518), (0.4843, -0.7249, 2.269), (0.4891, -0.7321, 2.491), (0.5039, -0.7542, 2.457), (0.5127, -0.7674, 2.42), (0.5152, -0.771, 2.381), (0.511, -0.7648, 2.341), (0.5006, -0.7492, 2.303), (0.5971, -0.5971, 2.518), (0.6164, -0.6164, 2.269), (0.6226, -0.6226, 2.491), (0.6414, -0.6414, 2.457), (0.6526, -0.6526, 2.42), (0.6557, -0.6557, 2.381), (0.6504, -0.6504, 2.341), (0.6371, -0.6371, 2.303), (0.7021, -0.4691, 2.518), (0.7249, -0.4843, 2.269), (0.7321, -0.4891, 2.491), (0.7542, -0.5039, 2.457), (0.7674, -0.5127, 2.42), (0.771, -0.5152, 2.381), (0.7648, -0.511, 2.341), (0.7492, -0.5006, 2.303), (0.7801, -0.3231, 2.518), (0.8054, -0.3336, 2.269), (0.8134, -0.3369, 2.491), (0.838, -0.3471, 2.457), (0.8527, -0.3532, 2.42), (0.8567, -0.3548, 2.381), (0.8498, -0.352, 2.341), (0.8324, -0.3448, 2.303), (0.8282, -0.1647, 2.518), (0.855, -0.1701, 2.269), (0.8635, -0.1718, 2.491), (0.8896, -0.177, 2.457), (0.9052, -0.1801, 2.42), (0.9094, -0.1809, 2.381), (0.9022, -0.1795, 2.341), (0.8837, -0.1758, 2.303), (0.8444, 3.079e-07, 2.518), (0.8718, 2.166e-07, 2.269), (0.8804, 2.993e-07, 2.491), (0.9071, 2.878e-07, 2.457), (0.9229, 2.747e-07, 2.42), (0.9273, 2.603e-07, 2.381), (0.9198, 2.452e-07, 2.341), (0.901, 2.306e-07, 2.303), (0.8282, 0.1647, 2.518), (0.855, 0.1701, 2.269), (0.8635, 0.1718, 2.491), (0.8896, 0.177, 2.457), (0.9052, 0.1801, 2.42), (0.9094, 0.1809, 2.381), (0.9022, 0.1795, 2.341), (0.8837, 0.1758, 2.303), (0.7801, 0.3231, 2.518), (0.8054, 0.3336, 2.269), (0.8134, 0.3369, 2.491), (0.838, 0.3471, 2.457), (0.8527, 0.3532, 2.42), (0.8567, 0.3548, 2.381), (0.8498, 0.352, 2.341), (0.8324, 0.3448, 2.303), (0.7021, 0.4691, 2.518), (0.7249, 0.4843, 2.269), (0.7321, 0.4891, 2.491), (0.7542, 0.5039, 2.457), (0.7674, 0.5128, 2.42), (0.771, 0.5152, 2.381), (0.7648, 0.511, 2.341), (0.7492, 0.5006, 2.303), (0.5971, 0.5971, 2.518), (0.6164, 0.6164, 2.269), (0.6226, 0.6226, 2.491), (0.6414, 0.6414, 2.457), (0.6526, 0.6526, 2.42), (0.6557, 0.6557, 2.381), (0.6504, 0.6504, 2.341), (0.6371, 0.6371, 2.303), (0.4691, 0.7021, 2.518), (0.4843, 0.7249, 2.269), (0.4891, 0.7321, 2.491), (0.5039, 0.7542, 2.457), (0.5127, 0.7674, 2.42), (0.5152, 0.771, 2.381), (0.511, 0.7648, 2.341), (0.5006, 0.7492, 2.303), (0.3231, 0.7801, 2.518), (0.3336, 0.8054, 2.269), (0.3369, 0.8134, 2.491), (0.3471, 0.838, 2.457), (0.3532, 0.8527, 2.42), (0.3548, 0.8567, 2.381), (0.352, 0.8498, 2.341), (0.3448, 0.8324, 2.303), (0.1647, 0.8282, 2.518), (0.1701, 0.855, 2.269), (0.1718, 0.8635, 2.491), (0.177, 0.8896, 2.457), (0.1801, 0.9052, 2.42), (0.1809, 0.9094, 2.381), (0.1795, 0.9022, 2.341), (0.1758, 0.8837, 2.303), (-0.1321, 0.6643, 2.739), (-0.1311, 0.6591, 2.787), (-0.1339, 0.6734, 2.755), (-0.1336, 0.6715, 2.773), (-0.2592, 0.6257, 2.739), (-0.2572, 0.6209, 2.787), (-0.2627, 0.6343, 2.755), (-0.262, 0.6325, 2.773), (-0.3763, 0.5631, 2.739), (-0.3734, 0.5588, 2.787), (-0.3814, 0.5708, 2.755), (-0.3804, 0.5693, 2.773), (-0.4789, 0.4789, 2.739), (-0.4752, 0.4752, 2.787), (-0.4855, 0.4855, 2.755), (-0.4841, 0.4841, 2.773), (-0.5631, 0.3763, 2.739), (-0.5588, 0.3734, 2.787), (-0.5708, 0.3814, 2.755), (-0.5693, 0.3804, 2.773), (-0.6257, 0.2592, 2.739), (-0.6209, 0.2572, 2.787), (-0.6343, 0.2627, 2.755), (-0.6325, 0.262, 2.773), (-0.6643, 0.1321, 2.739), (-0.6591, 0.1311, 2.787), (-0.6734, 0.1339, 2.755), (-0.6715, 0.1336, 2.773), (-0.6773, 9.392e-07, 2.739), (-0.6721, 9.327e-07, 2.787), (-0.6865, 9.459e-07, 2.755), (-0.6846, 9.435e-07, 2.773), (-0.6643, -0.1321, 2.739), (-0.6591, -0.1311, 2.787), (-0.6734, -0.1339, 2.755), (-0.6715, -0.1336, 2.773), (-0.6257, -0.2592, 2.739), (-0.6209, -0.2572, 2.787), (-0.6343, -0.2627, 2.755), (-0.6325, -0.262, 2.773), (-0.5631, -0.3763, 2.739), (-0.5588, -0.3734, 2.787), (-0.5708, -0.3814, 2.755), (-0.5693, -0.3804, 2.773), (-0.4789, -0.4789, 2.739), (-0.4752, -0.4752, 2.787), (-0.4855, -0.4855, 2.755), (-0.4841, -0.4841, 2.773), (-0.3763, -0.5631, 2.739), (-0.3734, -0.5588, 2.787), (-0.3814, -0.5708, 2.755), (-0.3804, -0.5693, 2.773), (-0.2592, -0.6257, 2.739), (-0.2572, -0.6209, 2.787), (-0.2627, -0.6343, 2.755), (-0.262, -0.6325, 2.773), (-0.1321, -0.6643, 2.739), (-0.1311, -0.6591, 2.787), (-0.1339, -0.6734, 2.755), (-0.1336, -0.6715, 2.773), (-3.299e-07, -0.6773, 2.739), (-3.304e-07, -0.6721, 2.787), (-3.349e-07, -0.6865, 2.755), (-3.351e-07, -0.6846, 2.773), (0.1321, -0.6643, 2.739), (0.1311, -0.6591, 2.787), (0.1339, -0.6734, 2.755), (0.1336, -0.6715, 2.773), (0.2592, -0.6257, 2.739), (0.2572, -0.6209, 2.787), (0.2627, -0.6343, 2.755), (0.262, -0.6325, 2.773), (0.3763, -0.5631, 2.739), (0.3734, -0.5588, 2.787), (0.3814, -0.5708, 2.755), (0.3804, -0.5693, 2.773), (0.4789, -0.4789, 2.739), (0.4752, -0.4752, 2.787), (0.4855, -0.4855, 2.755), (0.4841, -0.4841, 2.773), (0.5631, -0.3763, 2.739), (0.5588, -0.3734, 2.787), (0.5708, -0.3814, 2.755), (0.5693, -0.3804, 2.773), (0.6257, -0.2592, 2.739), (0.6209, -0.2572, 2.787), (0.6343, -0.2627, 2.755), (0.6325, -0.262, 2.773), (0.6643, -0.1321, 2.739), (0.6591, -0.1311, 2.787), (0.6734, -0.1339, 2.755), (0.6715, -0.1336, 2.773), (0.6773, 3.336e-07, 2.739), (0.6721, 3.318e-07, 2.787), (0.6865, 3.32e-07, 2.755), (0.6846, 3.314e-07, 2.773), (0.6643, 0.1321, 2.739), (0.6591, 0.1311, 2.787), (0.6734, 0.1339, 2.755), (0.6715, 0.1336, 2.773), (0.6257, 0.2592, 2.739), (0.6209, 0.2572, 2.787), (0.6343, 0.2627, 2.755), (0.6325, 0.262, 2.773), (0.5631, 0.3763, 2.739), (0.5588, 0.3734, 2.787), (0.5708, 0.3814, 2.755), (0.5693, 0.3804, 2.773), (0.4789, 0.4789, 2.739), (0.4752, 0.4752, 2.787), (0.4855, 0.4855, 2.755), (0.4841, 0.4841, 2.773), (0.3763, 0.5631, 2.739), (0.3734, 0.5588, 2.787), (0.3814, 0.5708, 2.755), (0.3804, 0.5693, 2.773), (0.2592, 0.6257, 2.739), (0.2572, 0.6209, 2.787), (0.2627, 0.6343, 2.755), (0.262, 0.6325, 2.773), (0.1321, 0.6643, 2.739), (0.1311, 0.6591, 2.787), (0.1339, 0.6734, 2.755), (0.1336, 0.6715, 2.773), (-1.223e-07, 0.6721, 2.787), (-1.201e-07, 0.6773, 2.739), (-1.229e-07, 0.6846, 2.773), (-1.221e-07, 0.6865, 2.755)], [], [(737, 641, 640, 738), (738, 640, 642, 740), (740, 642, 643, 742), (742, 643, 644, 744), (744, 644, 645, 746), (746, 645, 646, 748), (748, 646, 647, 750), (750, 647, 648, 752), (752, 648, 649, 754), (754, 649, 650, 756), (756, 650, 651, 758), (758, 651, 652, 760), (760, 652, 653, 762), (762, 653, 654, 764), (764, 654, 655, 766), (766, 655, 656, 768), (768, 656, 657, 770), (770, 657, 658, 772), (772, 658, 659, 774), (774, 659, 660, 776), (776, 660, 661, 778), (778, 661, 662, 780), (780, 662, 663, 782), (782, 663, 664, 784), (784, 664, 665, 786), (786, 665, 666, 788), (788, 666, 667, 790), (790, 667, 668, 792), (792, 668, 669, 794), (794, 669, 670, 796), (796, 670, 671, 798), (798, 671, 641, 737), (0, 1, 2, 3, 4, 5, 6, 7, 8, 9, 10, 11, 12, 13, 14, 15, 16, 17, 18, 19, 20, 21, 22, 23, 24, 25, 26, 27, 28, 29, 30, 31), (314, 444, 321, 96), (1, 103, 110, 2), (96, 321, 324, 104), (320, 449, 454, 325), (95, 94, 33, 32), (307, 440, 444, 314), (441, 628, 634, 445), (93, 92, 94, 95), (30, 306, 313, 31), (300, 436, 440, 307), (437, 622, 628, 441), (91, 90, 92, 93), (629, 93, 95, 635), (29, 299, 306, 30), (293, 432, 436, 300), (433, 616, 622, 437), (89, 88, 90, 91), (623, 91, 93, 629), (28, 292, 299, 29), (286, 428, 432, 293), (429, 610, 616, 433), (87, 86, 88, 89), (617, 89, 91, 623), (27, 285, 292, 28), (279, 424, 428, 286), (425, 604, 610, 429), (85, 84, 86, 87), (611, 87, 89, 617), (26, 278, 285, 27), (272, 420, 424, 279), (421, 598, 604, 425), (83, 82, 84, 85), (605, 85, 87, 611), (25, 271, 278, 26), (265, 416, 420, 272), (417, 592, 598, 421), (81, 80, 82, 83), (599, 83, 85, 605), (24, 264, 271, 25), (258, 412, 416, 265), (413, 586, 592, 417), (79, 78, 80, 81), (593, 81, 83, 599), (23, 257, 264, 24), (251, 408, 412, 258), (409, 580, 586, 413), (77, 76, 78, 79), (587, 79, 81, 593), (22, 250, 257, 23), (244, 404, 408, 251), (405, 574, 580, 409), (75, 74, 76, 77), (581, 77, 79, 587), (21, 243, 250, 22), (237, 400, 404, 244), (401, 568, 574, 405), (73, 72, 74, 75), (575, 75, 77, 581), (20, 236, 243, 21), (230, 396, 400, 237), (397, 562, 568, 401), (71, 70, 72, 73), (569, 73, 75, 575), (19, 229, 236, 20), (223, 392, 396, 230), (393, 556, 562, 397), (69, 68, 70, 71), (563, 71, 73, 569), (18, 222, 229, 19), (216, 388, 392, 223), (389, 550, 556, 393), (67, 66, 68, 69), (557, 69, 71, 563), (17, 215, 222, 18), (209, 384, 388, 216), (385, 544, 550, 389), (65, 64, 66, 67), (551, 67, 69, 557), (16, 208, 215, 17), (202, 380, 384, 209), (381, 538, 544, 385), (63, 62, 64, 65), (545, 65, 67, 551), (15, 201, 208, 16), (195, 376, 380, 202), (377, 532, 538, 381), (61, 60, 62, 63), (539, 63, 65, 545), (14, 194, 201, 15), (188, 372, 376, 195), (373, 526, 532, 377), (59, 58, 60, 61), (533, 61, 63, 539), (13, 187, 194, 14), (181, 368, 372, 188), (369, 520, 526, 373), (57, 56, 58, 59), (527, 59, 61, 533), (12, 180, 187, 13), (174, 364, 368, 181), (365, 514, 520, 369), (55, 54, 56, 57), (521, 57, 59, 527), (11, 173, 180, 12), (167, 360, 364, 174), (361, 508, 514, 365), (53, 52, 54, 55), (515, 55, 57, 521), (10, 166, 173, 11), (160, 356, 360, 167), (357, 502, 508, 361), (51, 50, 52, 53), (509, 53, 55, 515), (9, 159, 166, 10), (153, 352, 356, 160), (353, 496, 502, 357), (49, 48, 50, 51), (503, 51, 53, 509), (8, 152, 159, 9), (146, 348, 352, 153), (349, 490, 496, 353), (47, 46, 48, 49), (497, 49, 51, 503), (7, 145, 152, 8), (139, 344, 348, 146), (345, 484, 490, 349), (45, 44, 46, 47), (491, 47, 49, 497), (6, 138, 145, 7), (132, 340, 344, 139), (341, 478, 484, 345), (43, 42, 44, 45), (485, 45, 47, 491), (5, 131, 138, 6), (125, 336, 340, 132), (337, 472, 478, 341), (41, 40, 42, 43), (479, 43, 45, 485), (4, 124, 131, 5), (118, 332, 336, 125), (333, 466, 472, 337), (39, 38, 40, 41), (473, 41, 43, 479), (3, 117, 124, 4), (111, 328, 332, 118), (329, 460, 466, 333), (37, 36, 38, 39), (467, 39, 41, 473), (2, 110, 117, 3), (104, 324, 328, 111), (325, 454, 460, 329), (35, 34, 36, 37), (31, 313, 97, 0), (461, 37, 39, 467), (455, 35, 37, 461), (635, 95, 32, 448), (32, 33, 34, 35), (314, 96, 98, 319), (319, 98, 99, 318), (318, 99, 100, 317), (317, 100, 101, 316), (316, 101, 102, 315), (315, 102, 97, 313), (307, 314, 319, 312), (312, 319, 318, 311), (311, 318, 317, 310), (310, 317, 316, 309), (309, 316, 315, 308), (308, 315, 313, 306), (300, 307, 312, 305), (305, 312, 311, 304), (304, 311, 310, 303), (303, 310, 309, 302), (302, 309, 308, 301), (301, 308, 306, 299), (293, 300, 305, 298), (298, 305, 304, 297), (297, 304, 303, 296), (296, 303, 302, 295), (295, 302, 301, 294), (294, 301, 299, 292), (286, 293, 298, 291), (291, 298, 297, 290), (290, 297, 296, 289), (289, 296, 295, 288), (288, 295, 294, 287), (287, 294, 292, 285), (279, 286, 291, 284), (284, 291, 290, 283), (283, 290, 289, 282), (282, 289, 288, 281), (281, 288, 287, 280), (280, 287, 285, 278), (272, 279, 284, 277), (277, 284, 283, 276), (276, 283, 282, 275), (275, 282, 281, 274), (274, 281, 280, 273), (273, 280, 278, 271), (265, 272, 277, 270), (270, 277, 276, 269), (269, 276, 275, 268), (268, 275, 274, 267), (267, 274, 273, 266), (266, 273, 271, 264), (258, 265, 270, 263), (263, 270, 269, 262), (262, 269, 268, 261), (261, 268, 267, 260), (260, 267, 266, 259), (259, 266, 264, 257), (251, 258, 263, 256), (256, 263, 262, 255), (255, 262, 261, 254), (254, 261, 260, 253), (253, 260, 259, 252), (252, 259, 257, 250), (244, 251, 256, 249), (249, 256, 255, 248), (248, 255, 254, 247), (247, 254, 253, 246), (246, 253, 252, 245), (245, 252, 250, 243), (237, 244, 249, 242), (242, 249, 248, 241), (241, 248, 247, 240), (240, 247, 246, 239), (239, 246, 245, 238), (238, 245, 243, 236), (230, 237, 242, 235), (235, 242, 241, 234), (234, 241, 240, 233), (233, 240, 239, 232), (232, 239, 238, 231), (231, 238, 236, 229), (223, 230, 235, 228), (228, 235, 234, 227), (227, 234, 233, 226), (226, 233, 232, 225), (225, 232, 231, 224), (224, 231, 229, 222), (216, 223, 228, 221), (221, 228, 227, 220), (220, 227, 226, 219), (219, 226, 225, 218), (218, 225, 224, 217), (217, 224, 222, 215), (209, 216, 221, 214), (214, 221, 220, 213), (213, 220, 219, 212), (212, 219, 218, 211), (211, 218, 217, 210), (210, 217, 215, 208), (202, 209, 214, 207), (207, 214, 213, 206), (206, 213, 212, 205), (205, 212, 211, 204), (204, 211, 210, 203), (203, 210, 208, 201), (195, 202, 207, 200), (200, 207, 206, 199), (199, 206, 205, 198), (198, 205, 204, 197), (197, 204, 203, 196), (196, 203, 201, 194), (188, 195, 200, 193), (193, 200, 199, 192), (192, 199, 198, 191), (191, 198, 197, 190), (190, 197, 196, 189), (189, 196, 194, 187), (181, 188, 193, 186), (186, 193, 192, 185), (185, 192, 191, 184), (184, 191, 190, 183), (183, 190, 189, 182), (182, 189, 187, 180), (174, 181, 186, 179), (179, 186, 185, 178), (178, 185, 184, 177), (177, 184, 183, 176), (176, 183, 182, 175), (175, 182, 180, 173), (167, 174, 179, 172), (172, 179, 178, 171), (171, 178, 177, 170), (170, 177, 176, 169), (169, 176, 175, 168), (168, 175, 173, 166), (160, 167, 172, 165), (165, 172, 171, 164), (164, 171, 170, 163), (163, 170, 169, 162), (162, 169, 168, 161), (161, 168, 166, 159), (153, 160, 165, 158), (158, 165, 164, 157), (157, 164, 163, 156), (156, 163, 162, 155), (155, 162, 161, 154), (154, 161, 159, 152), (146, 153, 158, 151), (151, 158, 157, 150), (150, 157, 156, 149), (149, 156, 155, 148), (148, 155, 154, 147), (147, 154, 152, 145), (139, 146, 151, 144), (144, 151, 150, 143), (143, 150, 149, 142), (142, 149, 148, 141), (141, 148, 147, 140), (140, 147, 145, 138), (132, 139, 144, 137), (137, 144, 143, 136), (136, 143, 142, 135), (135, 142, 141, 134), (134, 141, 140, 133), (133, 140, 138, 131), (125, 132, 137, 130), (130, 137, 136, 129), (129, 136, 135, 128), (128, 135, 134, 127), (127, 134, 133, 126), (126, 133, 131, 124), (118, 125, 130, 123), (123, 130, 129, 122), (122, 129, 128, 121), (121, 128, 127, 120), (120, 127, 126, 119), (119, 126, 124, 117), (111, 118, 123, 116), (116, 123, 122, 115), (115, 122, 121, 114), (114, 121, 120, 113), (113, 120, 119, 112), (112, 119, 117, 110), (104, 111, 116, 109), (109, 116, 115, 108), (108, 115, 114, 107), (107, 114, 113, 106), (106, 113, 112, 105), (105, 112, 110, 103), (96, 104, 109, 98), (98, 109, 108, 99), (99, 108, 107, 100), (100, 107, 106, 101), (101, 106, 105, 102), (102, 105, 103, 97), (0, 97, 103, 1), (445, 320, 322, 447), (447, 322, 323, 446), (446, 323, 321, 444), (441, 445, 447, 443), (443, 447, 446, 442), (442, 446, 444, 440), (437, 441, 443, 439), (439, 443, 442, 438), (438, 442, 440, 436), (433, 437, 439, 435), (435, 439, 438, 434), (434, 438, 436, 432), (429, 433, 435, 431), (431, 435, 434, 430), (430, 434, 432, 428), (425, 429, 431, 427), (427, 431, 430, 426), (426, 430, 428, 424), (421, 425, 427, 423), (423, 427, 426, 422), (422, 426, 424, 420), (417, 421, 423, 419), (419, 423, 422, 418), (418, 422, 420, 416), (413, 417, 419, 415), (415, 419, 418, 414), (414, 418, 416, 412), (409, 413, 415, 411), (411, 415, 414, 410), (410, 414, 412, 408), (405, 409, 411, 407), (407, 411, 410, 406), (406, 410, 408, 404), (401, 405, 407, 403), (403, 407, 406, 402), (402, 406, 404, 400), (397, 401, 403, 399), (399, 403, 402, 398), (398, 402, 400, 396), (393, 397, 399, 395), (395, 399, 398, 394), (394, 398, 396, 392), (389, 393, 395, 391), (391, 395, 394, 390), (390, 394, 392, 388), (385, 389, 391, 387), (387, 391, 390, 386), (386, 390, 388, 384), (381, 385, 387, 383), (383, 387, 386, 382), (382, 386, 384, 380), (377, 381, 383, 379), (379, 383, 382, 378), (378, 382, 380, 376), (373, 377, 379, 375), (375, 379, 378, 374), (374, 378, 376, 372), (369, 373, 375, 371), (371, 375, 374, 370), (370, 374, 372, 368), (365, 369, 371, 367), (367, 371, 370, 366), (366, 370, 368, 364), (361, 365, 367, 363), (363, 367, 366, 362), (362, 366, 364, 360), (357, 361, 363, 359), (359, 363, 362, 358), (358, 362, 360, 356), (353, 357, 359, 355), (355, 359, 358, 354), (354, 358, 356, 352), (349, 353, 355, 351), (351, 355, 354, 350), (350, 354, 352, 348), (345, 349, 351, 347), (347, 351, 350, 346), (346, 350, 348, 344), (341, 345, 347, 343), (343, 347, 346, 342), (342, 346, 344, 340), (337, 341, 343, 339), (339, 343, 342, 338), (338, 342, 340, 336), (333, 337, 339, 335), (335, 339, 338, 334), (334, 338, 336, 332), (329, 333, 335, 331), (331, 335, 334, 330), (330, 334, 332, 328), (325, 329, 331, 327), (327, 331, 330, 326), (326, 330, 328, 324), (320, 325, 327, 322), (322, 327, 326, 323), (323, 326, 324, 321), (445, 634, 449, 320), (635, 448, 450, 639), (639, 450, 451, 638), (638, 451, 452, 637), (637, 452, 453, 636), (636, 453, 449, 634), (629, 635, 639, 633), (633, 639, 638, 632), (632, 638, 637, 631), (631, 637, 636, 630), (630, 636, 634, 628), (623, 629, 633, 627), (627, 633, 632, 626), (626, 632, 631, 625), (625, 631, 630, 624), (624, 630, 628, 622), (617, 623, 627, 621), (621, 627, 626, 620), (620, 626, 625, 619), (619, 625, 624, 618), (618, 624, 622, 616), (611, 617, 621, 615), (615, 621, 620, 614), (614, 620, 619, 613), (613, 619, 618, 612), (612, 618, 616, 610), (605, 611, 615, 609), (609, 615, 614, 608), (608, 614, 613, 607), (607, 613, 612, 606), (606, 612, 610, 604), (599, 605, 609, 603), (603, 609, 608, 602), (602, 608, 607, 601), (601, 607, 606, 600), (600, 606, 604, 598), (593, 599, 603, 597), (597, 603, 602, 596), (596, 602, 601, 595), (595, 601, 600, 594), (594, 600, 598, 592), (587, 593, 597, 591), (591, 597, 596, 590), (590, 596, 595, 589), (589, 595, 594, 588), (588, 594, 592, 586), (581, 587, 591, 585), (585, 591, 590, 584), (584, 590, 589, 583), (583, 589, 588, 582), (582, 588, 586, 580), (575, 581, 585, 579), (579, 585, 584, 578), (578, 584, 583, 577), (577, 583, 582, 576), (576, 582, 580, 574), (569, 575, 579, 573), (573, 579, 578, 572), (572, 578, 577, 571), (571, 577, 576, 570), (570, 576, 574, 568), (563, 569, 573, 567), (567, 573, 572, 566), (566, 572, 571, 565), (565, 571, 570, 564), (564, 570, 568, 562), (557, 563, 567, 561), (561, 567, 566, 560), (560, 566, 565, 559), (559, 565, 564, 558), (558, 564, 562, 556), (551, 557, 561, 555), (555, 561, 560, 554), (554, 560, 559, 553), (553, 559, 558, 552), (552, 558, 556, 550), (545, 551, 555, 549), (549, 555, 554, 548), (548, 554, 553, 547), (547, 553, 552, 546), (546, 552, 550, 544), (539, 545, 549, 543), (543, 549, 548, 542), (542, 548, 547, 541), (541, 547, 546, 540), (540, 546, 544, 538), (533, 539, 543, 537), (537, 543, 542, 536), (536, 542, 541, 535), (535, 541, 540, 534), (534, 540, 538, 532), (527, 533, 537, 531), (531, 537, 536, 530), (530, 536, 535, 529), (529, 535, 534, 528), (528, 534, 532, 526), (521, 527, 531, 525), (525, 531, 530, 524), (524, 530, 529, 523), (523, 529, 528, 522), (522, 528, 526, 520), (515, 521, 525, 519), (519, 525, 524, 518), (518, 524, 523, 517), (517, 523, 522, 516), (516, 522, 520, 514), (509, 515, 519, 513), (513, 519, 518, 512), (512, 518, 517, 511), (511, 517, 516, 510), (510, 516, 514, 508), (503, 509, 513, 507), (507, 513, 512, 506), (506, 512, 511, 505), (505, 511, 510, 504), (504, 510, 508, 502), (497, 503, 507, 501), (501, 507, 506, 500), (500, 506, 505, 499), (499, 505, 504, 498), (498, 504, 502, 496), (491, 497, 501, 495), (495, 501, 500, 494), (494, 500, 499, 493), (493, 499, 498, 492), (492, 498, 496, 490), (485, 491, 495, 489), (489, 495, 494, 488), (488, 494, 493, 487), (487, 493, 492, 486), (486, 492, 490, 484), (479, 485, 489, 483), (483, 489, 488, 482), (482, 488, 487, 481), (481, 487, 486, 480), (480, 486, 484, 478), (473, 479, 483, 477), (477, 483, 482, 476), (476, 482, 481, 475), (475, 481, 480, 474), (474, 480, 478, 472), (467, 473, 477, 471), (471, 477, 476, 470), (470, 476, 475, 469), (469, 475, 474, 468), (468, 474, 472, 466), (461, 467, 471, 465), (465, 471, 470, 464), (464, 470, 469, 463), (463, 469, 468, 462), (462, 468, 466, 460), (455, 461, 465, 459), (459, 465, 464, 458), (458, 464, 463, 457), (457, 463, 462, 456), (456, 462, 460, 454), (448, 455, 459, 450), (450, 459, 458, 451), (451, 458, 457, 452), (452, 457, 456, 453), (453, 456, 454, 449), (448, 32, 35, 455), (805, 810, 674, 672), (1061, 1060, 1108, 1113), (1062, 1061, 1113, 1118), (1063, 1062, 1118, 1123), (1064, 1063, 1123, 1128), (1065, 1064, 1128, 1133), (1066, 1065, 1133, 1138), (1067, 1066, 1138, 1143), (1068, 1067, 1143, 1148), (1069, 1068, 1148, 1153), (1070, 1069, 1153, 1158), (1071, 1070, 1158, 1163), (1072, 1071, 1163, 1168), (1073, 1072, 1168, 1173), (1074, 1073, 1173, 1178), (1075, 1074, 1178, 1183), (1076, 1075, 1183, 1188), (1077, 1076, 1188, 1193), (1078, 1077, 1193, 1198), (1079, 1078, 1198, 1203), (1080, 1079, 1203, 1208), (1081, 1080, 1208, 1213), (1082, 1081, 1213, 1218), (1083, 1082, 1218, 1223), (1084, 1083, 1223, 1228), (1085, 1084, 1228, 1233), (1086, 1085, 1233, 1238), (1087, 1086, 1238, 1243), (1053, 961, 800, 956), (640, 641, 673, 672), (642, 640, 672, 674), (643, 642, 674, 675), (644, 643, 675, 676), (645, 644, 676, 677), (646, 645, 677, 678), (647, 646, 678, 679), (648, 647, 679, 680), (649, 648, 680, 681), (650, 649, 681, 682), (651, 650, 682, 683), (652, 651, 683, 684), (653, 652, 684, 685), (654, 653, 685, 686), (655, 654, 686, 687), (656, 655, 687, 688), (657, 656, 688, 689), (658, 657, 689, 690), (659, 658, 690, 691), (660, 659, 691, 692), (661, 660, 692, 693), (662, 661, 693, 694), (663, 662, 694, 695), (664, 663, 695, 696), (665, 664, 696, 697), (666, 665, 697, 698), (667, 666, 698, 699), (668, 667, 699, 700), (669, 668, 700, 701), (670, 669, 701, 702), (671, 670, 702, 703), (641, 671, 703, 673), (704, 705, 33, 94), (706, 704, 94, 92), (707, 706, 92, 90), (708, 707, 90, 88), (709, 708, 88, 86), (710, 709, 86, 84), (711, 710, 84, 82), (712, 711, 82, 80), (713, 712, 80, 78), (714, 713, 78, 76), (715, 714, 76, 74), (716, 715, 74, 72), (717, 716, 72, 70), (718, 717, 70, 68), (719, 718, 68, 66), (720, 719, 66, 64), (721, 720, 64, 62), (722, 721, 62, 60), (723, 722, 60, 58), (724, 723, 58, 56), (725, 724, 56, 54), (726, 725, 54, 52), (727, 726, 52, 50), (728, 727, 50, 48), (729, 728, 48, 46), (730, 729, 46, 44), (731, 730, 44, 42), (732, 731, 42, 40), (733, 732, 40, 38), (734, 733, 38, 36), (735, 734, 36, 34), (705, 735, 34, 33), (704, 799, 736, 705), (799, 798, 737, 736), (706, 797, 799, 704), (797, 796, 798, 799), (707, 795, 797, 706), (795, 794, 796, 797), (708, 793, 795, 707), (793, 792, 794, 795), (709, 791, 793, 708), (791, 790, 792, 793), (710, 789, 791, 709), (789, 788, 790, 791), (711, 787, 789, 710), (787, 786, 788, 789), (712, 785, 787, 711), (785, 784, 786, 787), (713, 783, 785, 712), (783, 782, 784, 785), (714, 781, 783, 713), (781, 780, 782, 783), (715, 779, 781, 714), (779, 778, 780, 781), (716, 777, 779, 715), (777, 776, 778, 779), (717, 775, 777, 716), (775, 774, 776, 777), (718, 773, 775, 717), (773, 772, 774, 775), (719, 771, 773, 718), (771, 770, 772, 773), (720, 769, 771, 719), (769, 768, 770, 771), (721, 767, 769, 720), (767, 766, 768, 769), (722, 765, 767, 721), (765, 764, 766, 767), (723, 763, 765, 722), (763, 762, 764, 765), (724, 761, 763, 723), (761, 760, 762, 763), (725, 759, 761, 724), (759, 758, 760, 761), (726, 757, 759, 725), (757, 756, 758, 759), (727, 755, 757, 726), (755, 754, 756, 757), (728, 753, 755, 727), (753, 752, 754, 755), (729, 751, 753, 728), (751, 750, 752, 753), (730, 749, 751, 729), (749, 748, 750, 751), (731, 747, 749, 730), (747, 746, 748, 749), (732, 745, 747, 731), (745, 744, 746, 747), (733, 743, 745, 732), (743, 742, 744, 745), (734, 741, 743, 733), (741, 740, 742, 743), (735, 739, 741, 734), (739, 738, 740, 741), (705, 736, 739, 735), (736, 737, 738, 739), (1372, 1249, 960, 1054), (961, 963, 806, 800), (801, 805, 672, 673), (1050, 1053, 956, 951), (1373, 1369, 1086, 1087), (1047, 1050, 951, 946), (950, 955, 703, 702), (1369, 1365, 1085, 1086), (1044, 1047, 946, 941), (945, 950, 702, 701), (1365, 1361, 1084, 1085), (1041, 1044, 941, 936), (940, 945, 701, 700), (1361, 1357, 1083, 1084), (1038, 1041, 936, 931), (935, 940, 700, 699), (1357, 1353, 1082, 1083), (1035, 1038, 931, 926), (930, 935, 699, 698), (1353, 1349, 1081, 1082), (1032, 1035, 926, 921), (925, 930, 698, 697), (1349, 1345, 1080, 1081), (1029, 1032, 921, 916), (920, 925, 697, 696), (1345, 1341, 1079, 1080), (1026, 1029, 916, 911), (915, 920, 696, 695), (1341, 1337, 1078, 1079), (1023, 1026, 911, 906), (910, 915, 695, 694), (1337, 1333, 1077, 1078), (1020, 1023, 906, 901), (905, 910, 694, 693), (1333, 1329, 1076, 1077), (1017, 1020, 901, 896), (900, 905, 693, 692), (1329, 1325, 1075, 1076), (1014, 1017, 896, 891), (895, 900, 692, 691), (1325, 1321, 1074, 1075), (1011, 1014, 891, 886), (890, 895, 691, 690), (1321, 1317, 1073, 1074), (1008, 1011, 886, 881), (885, 890, 690, 689), (1317, 1313, 1072, 1073), (1005, 1008, 881, 876), (880, 885, 689, 688), (1313, 1309, 1071, 1072), (1002, 1005, 876, 871), (875, 880, 688, 687), (1309, 1305, 1070, 1071), (999, 1002, 871, 866), (870, 875, 687, 686), (1305, 1301, 1069, 1070), (996, 999, 866, 861), (865, 870, 686, 685), (1301, 1297, 1068, 1069), (993, 996, 861, 856), (860, 865, 685, 684), (1297, 1293, 1067, 1068), (990, 993, 856, 851), (855, 860, 684, 683), (1293, 1289, 1066, 1067), (987, 990, 851, 846), (850, 855, 683, 682), (1289, 1285, 1065, 1066), (984, 987, 846, 841), (845, 850, 682, 681), (1285, 1281, 1064, 1065), (981, 984, 841, 836), (840, 845, 681, 680), (1281, 1277, 1063, 1064), (978, 981, 836, 831), (835, 840, 680, 679), (1277, 1273, 1062, 1063), (975, 978, 831, 826), (830, 835, 679, 678), (1273, 1269, 1061, 1062), (972, 975, 826, 821), (825, 830, 678, 677), (1269, 1265, 1060, 1061), (969, 972, 821, 816), (820, 825, 677, 676), (1265, 1261, 1059, 1060), (966, 969, 816, 811), (815, 820, 676, 675), (1261, 1257, 1058, 1059), (963, 966, 811, 806), (810, 815, 675, 674), (1058, 1057, 1093, 1098), (1059, 1058, 1098, 1103), (1060, 1059, 1103, 1108), (801, 955, 957, 804), (804, 957, 958, 803), (803, 958, 959, 802), (802, 959, 956, 800), (955, 950, 952, 957), (957, 952, 953, 958), (958, 953, 954, 959), (959, 954, 951, 956), (950, 945, 947, 952), (952, 947, 948, 953), (953, 948, 949, 954), (954, 949, 946, 951), (945, 940, 942, 947), (947, 942, 943, 948), (948, 943, 944, 949), (949, 944, 941, 946), (940, 935, 937, 942), (942, 937, 938, 943), (943, 938, 939, 944), (944, 939, 936, 941), (935, 930, 932, 937), (937, 932, 933, 938), (938, 933, 934, 939), (939, 934, 931, 936), (930, 925, 927, 932), (932, 927, 928, 933), (933, 928, 929, 934), (934, 929, 926, 931), (925, 920, 922, 927), (927, 922, 923, 928), (928, 923, 924, 929), (929, 924, 921, 926), (920, 915, 917, 922), (922, 917, 918, 923), (923, 918, 919, 924), (924, 919, 916, 921), (915, 910, 912, 917), (917, 912, 913, 918), (918, 913, 914, 919), (919, 914, 911, 916), (910, 905, 907, 912), (912, 907, 908, 913), (913, 908, 909, 914), (914, 909, 906, 911), (905, 900, 902, 907), (907, 902, 903, 908), (908, 903, 904, 909), (909, 904, 901, 906), (900, 895, 897, 902), (902, 897, 898, 903), (903, 898, 899, 904), (904, 899, 896, 901), (895, 890, 892, 897), (897, 892, 893, 898), (898, 893, 894, 899), (899, 894, 891, 896), (890, 885, 887, 892), (892, 887, 888, 893), (893, 888, 889, 894), (894, 889, 886, 891), (885, 880, 882, 887), (887, 882, 883, 888), (888, 883, 884, 889), (889, 884, 881, 886), (880, 875, 877, 882), (882, 877, 878, 883), (883, 878, 879, 884), (884, 879, 876, 881), (875, 870, 872, 877), (877, 872, 873, 878), (878, 873, 874, 879), (879, 874, 871, 876), (870, 865, 867, 872), (872, 867, 868, 873), (873, 868, 869, 874), (874, 869, 866, 871), (865, 860, 862, 867), (867, 862, 863, 868), (868, 863, 864, 869), (869, 864, 861, 866), (860, 855, 857, 862), (862, 857, 858, 863), (863, 858, 859, 864), (864, 859, 856, 861), (855, 850, 852, 857), (857, 852, 853, 858), (858, 853, 854, 859), (859, 854, 851, 856), (850, 845, 847, 852), (852, 847, 848, 853), (853, 848, 849, 854), (854, 849, 846, 851), (845, 840, 842, 847), (847, 842, 843, 848), (848, 843, 844, 849), (849, 844, 841, 846), (840, 835, 837, 842), (842, 837, 838, 843), (843, 838, 839, 844), (844, 839, 836, 841), (835, 830, 832, 837), (837, 832, 833, 838), (838, 833, 834, 839), (839, 834, 831, 836), (830, 825, 827, 832), (832, 827, 828, 833), (833, 828, 829, 834), (834, 829, 826, 831), (825, 820, 822, 827), (827, 822, 823, 828), (828, 823, 824, 829), (829, 824, 821, 826), (820, 815, 817, 822), (822, 817, 818, 823), (823, 818, 819, 824), (824, 819, 816, 821), (815, 810, 812, 817), (817, 812, 813, 818), (818, 813, 814, 819), (819, 814, 811, 816), (810, 805, 807, 812), (812, 807, 808, 813), (813, 808, 809, 814), (814, 809, 806, 811), (805, 801, 804, 807), (807, 804, 803, 808), (808, 803, 802, 809), (809, 802, 800, 806), (955, 801, 673, 703), (961, 1053, 1055, 962), (962, 1055, 1054, 960), (1053, 1050, 1052, 1055), (1055, 1052, 1051, 1054), (1050, 1047, 1049, 1052), (1052, 1049, 1048, 1051), (1047, 1044, 1046, 1049), (1049, 1046, 1045, 1048), (1044, 1041, 1043, 1046), (1046, 1043, 1042, 1045), (1041, 1038, 1040, 1043), (1043, 1040, 1039, 1042), (1038, 1035, 1037, 1040), (1040, 1037, 1036, 1039), (1035, 1032, 1034, 1037), (1037, 1034, 1033, 1036), (1032, 1029, 1031, 1034), (1034, 1031, 1030, 1033), (1029, 1026, 1028, 1031), (1031, 1028, 1027, 1030), (1026, 1023, 1025, 1028), (1028, 1025, 1024, 1027), (1023, 1020, 1022, 1025), (1025, 1022, 1021, 1024), (1020, 1017, 1019, 1022), (1022, 1019, 1018, 1021), (1017, 1014, 1016, 1019), (1019, 1016, 1015, 1018), (1014, 1011, 1013, 1016), (1016, 1013, 1012, 1015), (1011, 1008, 1010, 1013), (1013, 1010, 1009, 1012), (1008, 1005, 1007, 1010), (1010, 1007, 1006, 1009), (1005, 1002, 1004, 1007), (1007, 1004, 1003, 1006), (1002, 999, 1001, 1004), (1004, 1001, 1000, 1003), (999, 996, 998, 1001), (1001, 998, 997, 1000), (996, 993, 995, 998), (998, 995, 994, 997), (993, 990, 992, 995), (995, 992, 991, 994), (990, 987, 989, 992), (992, 989, 988, 991), (987, 984, 986, 989), (989, 986, 985, 988), (984, 981, 983, 986), (986, 983, 982, 985), (981, 978, 980, 983), (983, 980, 979, 982), (978, 975, 977, 980), (980, 977, 976, 979), (975, 972, 974, 977), (977, 974, 973, 976), (972, 969, 971, 974), (974, 971, 970, 973), (969, 966, 968, 971), (971, 968, 967, 970), (966, 963, 965, 968), (968, 965, 964, 967), (963, 961, 962, 965), (965, 962, 960, 964), (1257, 1253, 1057, 1058), (1249, 1252, 964, 960), (1368, 1372, 1054, 1051), (1364, 1368, 1051, 1048), (1360, 1364, 1048, 1045), (1356, 1360, 1045, 1042), (1352, 1356, 1042, 1039), (1348, 1352, 1039, 1036), (1344, 1348, 1036, 1033), (1340, 1344, 1033, 1030), (1336, 1340, 1030, 1027), (1332, 1336, 1027, 1024), (1328, 1332, 1024, 1021), (1324, 1328, 1021, 1018), (1320, 1324, 1018, 1015), (1316, 1320, 1015, 1012), (1312, 1316, 1012, 1009), (1308, 1312, 1009, 1006), (1304, 1308, 1006, 1003), (1300, 1304, 1003, 1000), (1296, 1300, 1000, 997), (1292, 1296, 997, 994), (1288, 1292, 994, 991), (1284, 1288, 991, 988), (1280, 1284, 988, 985), (1276, 1280, 985, 982), (1272, 1276, 982, 979), (1268, 1272, 979, 976), (1264, 1268, 976, 973), (1260, 1264, 973, 970), (1256, 1260, 970, 967), (1252, 1256, 967, 964), (1248, 1373, 1087, 1056), (1056, 1087, 1243, 1089), (1376, 1379, 1090, 1247), (1247, 1090, 1091, 1246), (1246, 1091, 1092, 1245), (1245, 1092, 1089, 1243), (1380, 1376, 1247, 1242), (1242, 1247, 1246, 1241), (1241, 1246, 1245, 1240), (1240, 1245, 1243, 1238), (1382, 1380, 1242, 1237), (1237, 1242, 1241, 1236), (1236, 1241, 1240, 1235), (1235, 1240, 1238, 1233), (1384, 1382, 1237, 1232), (1232, 1237, 1236, 1231), (1231, 1236, 1235, 1230), (1230, 1235, 1233, 1228), (1386, 1384, 1232, 1227), (1227, 1232, 1231, 1226), (1226, 1231, 1230, 1225), (1225, 1230, 1228, 1223), (1388, 1386, 1227, 1222), (1222, 1227, 1226, 1221), (1221, 1226, 1225, 1220), (1220, 1225, 1223, 1218), (1390, 1388, 1222, 1217), (1217, 1222, 1221, 1216), (1216, 1221, 1220, 1215), (1215, 1220, 1218, 1213), (1392, 1390, 1217, 1212), (1212, 1217, 1216, 1211), (1211, 1216, 1215, 1210), (1210, 1215, 1213, 1208), (1394, 1392, 1212, 1207), (1207, 1212, 1211, 1206), (1206, 1211, 1210, 1205), (1205, 1210, 1208, 1203), (1396, 1394, 1207, 1202), (1202, 1207, 1206, 1201), (1201, 1206, 1205, 1200), (1200, 1205, 1203, 1198), (1398, 1396, 1202, 1197), (1197, 1202, 1201, 1196), (1196, 1201, 1200, 1195), (1195, 1200, 1198, 1193), (1400, 1398, 1197, 1192), (1192, 1197, 1196, 1191), (1191, 1196, 1195, 1190), (1190, 1195, 1193, 1188), (1402, 1400, 1192, 1187), (1187, 1192, 1191, 1186), (1186, 1191, 1190, 1185), (1185, 1190, 1188, 1183), (1404, 1402, 1187, 1182), (1182, 1187, 1186, 1181), (1181, 1186, 1185, 1180), (1180, 1185, 1183, 1178), (1406, 1404, 1182, 1177), (1177, 1182, 1181, 1176), (1176, 1181, 1180, 1175), (1175, 1180, 1178, 1173), (1408, 1406, 1177, 1172), (1172, 1177, 1176, 1171), (1171, 1176, 1175, 1170), (1170, 1175, 1173, 1168), (1410, 1408, 1172, 1167), (1167, 1172, 1171, 1166), (1166, 1171, 1170, 1165), (1165, 1170, 1168, 1163), (1412, 1410, 1167, 1162), (1162, 1167, 1166, 1161), (1161, 1166, 1165, 1160), (1160, 1165, 1163, 1158), (1414, 1412, 1162, 1157), (1157, 1162, 1161, 1156), (1156, 1161, 1160, 1155), (1155, 1160, 1158, 1153), (1416, 1414, 1157, 1152), (1152, 1157, 1156, 1151), (1151, 1156, 1155, 1150), (1150, 1155, 1153, 1148), (1418, 1416, 1152, 1147), (1147, 1152, 1151, 1146), (1146, 1151, 1150, 1145), (1145, 1150, 1148, 1143), (1420, 1418, 1147, 1142), (1142, 1147, 1146, 1141), (1141, 1146, 1145, 1140), (1140, 1145, 1143, 1138), (1422, 1420, 1142, 1137), (1137, 1142, 1141, 1136), (1136, 1141, 1140, 1135), (1135, 1140, 1138, 1133), (1424, 1422, 1137, 1132), (1132, 1137, 1136, 1131), (1131, 1136, 1135, 1130), (1130, 1135, 1133, 1128), (1426, 1424, 1132, 1127), (1127, 1132, 1131, 1126), (1126, 1131, 1130, 1125), (1125, 1130, 1128, 1123), (1428, 1426, 1127, 1122), (1122, 1127, 1126, 1121), (1121, 1126, 1125, 1120), (1120, 1125, 1123, 1118), (1430, 1428, 1122, 1117), (1117, 1122, 1121, 1116), (1116, 1121, 1120, 1115), (1115, 1120, 1118, 1113), (1432, 1430, 1117, 1112), (1112, 1117, 1116, 1111), (1111, 1116, 1115, 1110), (1110, 1115, 1113, 1108), (1434, 1432, 1112, 1107), (1107, 1112, 1111, 1106), (1106, 1111, 1110, 1105), (1105, 1110, 1108, 1103), (1436, 1434, 1107, 1102), (1102, 1107, 1106, 1101), (1101, 1106, 1105, 1100), (1100, 1105, 1103, 1098), (1438, 1436, 1102, 1097), (1097, 1102, 1101, 1096), (1096, 1101, 1100, 1095), (1095, 1100, 1098, 1093), (1379, 1438, 1097, 1090), (1090, 1097, 1096, 1091), (1091, 1096, 1095, 1092), (1092, 1095, 1093, 1089), (1057, 1056, 1089, 1093), (1249, 1372, 1374, 1251), (1251, 1374, 1375, 1250), (1250, 1375, 1373, 1248), (1372, 1368, 1370, 1374), (1374, 1370, 1371, 1375), (1375, 1371, 1369, 1373), (1368, 1364, 1366, 1370), (1370, 1366, 1367, 1371), (1371, 1367, 1365, 1369), (1364, 1360, 1362, 1366), (1366, 1362, 1363, 1367), (1367, 1363, 1361, 1365), (1360, 1356, 1358, 1362), (1362, 1358, 1359, 1363), (1363, 1359, 1357, 1361), (1356, 1352, 1354, 1358), (1358, 1354, 1355, 1359), (1359, 1355, 1353, 1357), (1352, 1348, 1350, 1354), (1354, 1350, 1351, 1355), (1355, 1351, 1349, 1353), (1348, 1344, 1346, 1350), (1350, 1346, 1347, 1351), (1351, 1347, 1345, 1349), (1344, 1340, 1342, 1346), (1346, 1342, 1343, 1347), (1347, 1343, 1341, 1345), (1340, 1336, 1338, 1342), (1342, 1338, 1339, 1343), (1343, 1339, 1337, 1341), (1336, 1332, 1334, 1338), (1338, 1334, 1335, 1339), (1339, 1335, 1333, 1337), (1332, 1328, 1330, 1334), (1334, 1330, 1331, 1335), (1335, 1331, 1329, 1333), (1328, 1324, 1326, 1330), (1330, 1326, 1327, 1331), (1331, 1327, 1325, 1329), (1324, 1320, 1322, 1326), (1326, 1322, 1323, 1327), (1327, 1323, 1321, 1325), (1320, 1316, 1318, 1322), (1322, 1318, 1319, 1323), (1323, 1319, 1317, 1321), (1316, 1312, 1314, 1318), (1318, 1314, 1315, 1319), (1319, 1315, 1313, 1317), (1312, 1308, 1310, 1314), (1314, 1310, 1311, 1315), (1315, 1311, 1309, 1313), (1308, 1304, 1306, 1310), (1310, 1306, 1307, 1311), (1311, 1307, 1305, 1309), (1304, 1300, 1302, 1306), (1306, 1302, 1303, 1307), (1307, 1303, 1301, 1305), (1300, 1296, 1298, 1302), (1302, 1298, 1299, 1303), (1303, 1299, 1297, 1301), (1296, 1292, 1294, 1298), (1298, 1294, 1295, 1299), (1299, 1295, 1293, 1297), (1292, 1288, 1290, 1294), (1294, 1290, 1291, 1295), (1295, 1291, 1289, 1293), (1288, 1284, 1286, 1290), (1290, 1286, 1287, 1291), (1291, 1287, 1285, 1289), (1284, 1280, 1282, 1286), (1286, 1282, 1283, 1287), (1287, 1283, 1281, 1285), (1280, 1276, 1278, 1282), (1282, 1278, 1279, 1283), (1283, 1279, 1277, 1281), (1276, 1272, 1274, 1278), (1278, 1274, 1275, 1279), (1279, 1275, 1273, 1277), (1272, 1268, 1270, 1274), (1274, 1270, 1271, 1275), (1275, 1271, 1269, 1273), (1268, 1264, 1266, 1270), (1270, 1266, 1267, 1271), (1271, 1267, 1265, 1269), (1264, 1260, 1262, 1266), (1266, 1262, 1263, 1267), (1267, 1263, 1261, 1265), (1260, 1256, 1258, 1262), (1262, 1258, 1259, 1263), (1263, 1259, 1257, 1261), (1256, 1252, 1254, 1258), (1258, 1254, 1255, 1259), (1259, 1255, 1253, 1257), (1252, 1249, 1251, 1254), (1254, 1251, 1250, 1255), (1255, 1250, 1248, 1253), (1253, 1248, 1056, 1057), (1503, 1500, 1439, 1378), (1512, 1753, 1438, 1379), (1529, 1521, 1380, 1382), (1500, 1498, 1437, 1439), (1439, 1437, 1744, 1752), (1498, 1496, 1435, 1437), (1753, 1745, 1436, 1438), (1437, 1435, 1736, 1744), (1496, 1494, 1433, 1435), (1745, 1737, 1434, 1436), (1435, 1433, 1728, 1736), (1494, 1492, 1431, 1433), (1737, 1729, 1432, 1434), (1433, 1431, 1720, 1728), (1492, 1490, 1429, 1431), (1729, 1721, 1430, 1432), (1431, 1429, 1712, 1720), (1490, 1488, 1427, 1429), (1721, 1713, 1428, 1430), (1429, 1427, 1704, 1712), (1488, 1486, 1425, 1427), (1713, 1705, 1426, 1428), (1427, 1425, 1696, 1704), (1486, 1484, 1423, 1425), (1705, 1697, 1424, 1426), (1425, 1423, 1688, 1696), (1484, 1482, 1421, 1423), (1697, 1689, 1422, 1424), (1423, 1421, 1680, 1688), (1482, 1480, 1419, 1421), (1689, 1681, 1420, 1422), (1421, 1419, 1672, 1680), (1480, 1478, 1417, 1419), (1681, 1673, 1418, 1420), (1419, 1417, 1664, 1672), (1478, 1476, 1415, 1417), (1673, 1665, 1416, 1418), (1417, 1415, 1656, 1664), (1476, 1474, 1413, 1415), (1665, 1657, 1414, 1416), (1415, 1413, 1648, 1656), (1474, 1472, 1411, 1413), (1657, 1649, 1412, 1414), (1413, 1411, 1640, 1648), (1472, 1470, 1409, 1411), (1649, 1641, 1410, 1412), (1411, 1409, 1632, 1640), (1470, 1468, 1407, 1409), (1641, 1633, 1408, 1410), (1409, 1407, 1624, 1632), (1468, 1466, 1405, 1407), (1633, 1625, 1406, 1408), (1407, 1405, 1616, 1624), (1466, 1464, 1403, 1405), (1625, 1617, 1404, 1406), (1405, 1403, 1608, 1616), (1464, 1462, 1401, 1403), (1617, 1609, 1402, 1404), (1403, 1401, 1600, 1608), (1462, 1460, 1399, 1401), (1609, 1601, 1400, 1402), (1401, 1399, 1592, 1600), (1460, 1458, 1397, 1399), (1601, 1593, 1398, 1400), (1399, 1397, 1584, 1592), (1458, 1456, 1395, 1397), (1593, 1585, 1396, 1398), (1397, 1395, 1576, 1584), (1456, 1454, 1393, 1395), (1585, 1577, 1394, 1396), (1395, 1393, 1568, 1576), (1454, 1452, 1391, 1393), (1577, 1569, 1392, 1394), (1393, 1391, 1560, 1568), (1452, 1450, 1389, 1391), (1569, 1561, 1390, 1392), (1391, 1389, 1552, 1560), (1450, 1448, 1387, 1389), (1561, 1553, 1388, 1390), (1389, 1387, 1544, 1552), (1448, 1446, 1385, 1387), (1553, 1545, 1386, 1388), (1387, 1385, 1536, 1544), (1446, 1444, 1383, 1385), (1545, 1537, 1384, 1386), (1385, 1383, 1528, 1536), (1444, 1442, 1381, 1383), (1537, 1529, 1382, 1384), (1383, 1381, 1520, 1528), (1442, 1440, 1377, 1381), (1378, 1439, 1752, 1513), (1377, 1378, 1513, 1504), (1440, 1503, 1378, 1377), (1381, 1377, 1504, 1520), (1521, 1505, 1376, 1380), (1764, 1760, 1441, 1443), (1234, 1239, 1765, 1769), (1441, 1502, 1503, 1440), (1244, 1088, 1884, 1761), (1760, 1885, 1502, 1441), (1443, 1441, 1440, 1442), (1768, 1764, 1443, 1445), (1229, 1234, 1769, 1773), (1445, 1443, 1442, 1444), (1772, 1768, 1445, 1447), (1224, 1229, 1773, 1777), (1447, 1445, 1444, 1446), (1776, 1772, 1447, 1449), (1219, 1224, 1777, 1781), (1449, 1447, 1446, 1448), (1780, 1776, 1449, 1451), (1214, 1219, 1781, 1785), (1451, 1449, 1448, 1450), (1784, 1780, 1451, 1453), (1209, 1214, 1785, 1789), (1453, 1451, 1450, 1452), (1788, 1784, 1453, 1455), (1204, 1209, 1789, 1793), (1455, 1453, 1452, 1454), (1792, 1788, 1455, 1457), (1199, 1204, 1793, 1797), (1457, 1455, 1454, 1456), (1796, 1792, 1457, 1459), (1194, 1199, 1797, 1801), (1459, 1457, 1456, 1458), (1800, 1796, 1459, 1461), (1189, 1194, 1801, 1805), (1461, 1459, 1458, 1460), (1804, 1800, 1461, 1463), (1184, 1189, 1805, 1809), (1463, 1461, 1460, 1462), (1808, 1804, 1463, 1465), (1179, 1184, 1809, 1813), (1465, 1463, 1462, 1464), (1812, 1808, 1465, 1467), (1174, 1179, 1813, 1817), (1467, 1465, 1464, 1466), (1816, 1812, 1467, 1469), (1169, 1174, 1817, 1821), (1469, 1467, 1466, 1468), (1820, 1816, 1469, 1471), (1164, 1169, 1821, 1825), (1471, 1469, 1468, 1470), (1824, 1820, 1471, 1473), (1159, 1164, 1825, 1829), (1473, 1471, 1470, 1472), (1828, 1824, 1473, 1475), (1154, 1159, 1829, 1833), (1475, 1473, 1472, 1474), (1832, 1828, 1475, 1477), (1149, 1154, 1833, 1837), (1477, 1475, 1474, 1476), (1836, 1832, 1477, 1479), (1144, 1149, 1837, 1841), (1479, 1477, 1476, 1478), (1840, 1836, 1479, 1481), (1139, 1144, 1841, 1845), (1481, 1479, 1478, 1480), (1844, 1840, 1481, 1483), (1134, 1139, 1845, 1849), (1483, 1481, 1480, 1482), (1848, 1844, 1483, 1485), (1129, 1134, 1849, 1853), (1485, 1483, 1482, 1484), (1852, 1848, 1485, 1487), (1124, 1129, 1853, 1857), (1487, 1485, 1484, 1486), (1856, 1852, 1487, 1489), (1119, 1124, 1857, 1861), (1489, 1487, 1486, 1488), (1860, 1856, 1489, 1491), (1114, 1119, 1861, 1865), (1491, 1489, 1488, 1490), (1864, 1860, 1491, 1493), (1109, 1114, 1865, 1869), (1493, 1491, 1490, 1492), (1868, 1864, 1493, 1495), (1104, 1109, 1869, 1873), (1495, 1493, 1492, 1494), (1872, 1868, 1495, 1497), (1099, 1104, 1873, 1877), (1497, 1495, 1494, 1496), (1876, 1872, 1497, 1499), (1094, 1099, 1877, 1881), (1499, 1497, 1496, 1498), (1880, 1876, 1499, 1501), (1088, 1094, 1881, 1884), (1501, 1499, 1498, 1500), (1885, 1880, 1501, 1502), (1502, 1501, 1500, 1503), (1753, 1512, 1514, 1759), (1759, 1514, 1515, 1758), (1758, 1515, 1516, 1757), (1757, 1516, 1517, 1756), (1756, 1517, 1518, 1755), (1755, 1518, 1519, 1754), (1754, 1519, 1513, 1752), (1745, 1753, 1759, 1751), (1751, 1759, 1758, 1750), (1750, 1758, 1757, 1749), (1749, 1757, 1756, 1748), (1748, 1756, 1755, 1747), (1747, 1755, 1754, 1746), (1746, 1754, 1752, 1744), (1737, 1745, 1751, 1743), (1743, 1751, 1750, 1742), (1742, 1750, 1749, 1741), (1741, 1749, 1748, 1740), (1740, 1748, 1747, 1739), (1739, 1747, 1746, 1738), (1738, 1746, 1744, 1736), (1729, 1737, 1743, 1735), (1735, 1743, 1742, 1734), (1734, 1742, 1741, 1733), (1733, 1741, 1740, 1732), (1732, 1740, 1739, 1731), (1731, 1739, 1738, 1730), (1730, 1738, 1736, 1728), (1721, 1729, 1735, 1727), (1727, 1735, 1734, 1726), (1726, 1734, 1733, 1725), (1725, 1733, 1732, 1724), (1724, 1732, 1731, 1723), (1723, 1731, 1730, 1722), (1722, 1730, 1728, 1720), (1713, 1721, 1727, 1719), (1719, 1727, 1726, 1718), (1718, 1726, 1725, 1717), (1717, 1725, 1724, 1716), (1716, 1724, 1723, 1715), (1715, 1723, 1722, 1714), (1714, 1722, 1720, 1712), (1705, 1713, 1719, 1711), (1711, 1719, 1718, 1710), (1710, 1718, 1717, 1709), (1709, 1717, 1716, 1708), (1708, 1716, 1715, 1707), (1707, 1715, 1714, 1706), (1706, 1714, 1712, 1704), (1697, 1705, 1711, 1703), (1703, 1711, 1710, 1702), (1702, 1710, 1709, 1701), (1701, 1709, 1708, 1700), (1700, 1708, 1707, 1699), (1699, 1707, 1706, 1698), (1698, 1706, 1704, 1696), (1689, 1697, 1703, 1695), (1695, 1703, 1702, 1694), (1694, 1702, 1701, 1693), (1693, 1701, 1700, 1692), (1692, 1700, 1699, 1691), (1691, 1699, 1698, 1690), (1690, 1698, 1696, 1688), (1681, 1689, 1695, 1687), (1687, 1695, 1694, 1686), (1686, 1694, 1693, 1685), (1685, 1693, 1692, 1684), (1684, 1692, 1691, 1683), (1683, 1691, 1690, 1682), (1682, 1690, 1688, 1680), (1673, 1681, 1687, 1679), (1679, 1687, 1686, 1678), (1678, 1686, 1685, 1677), (1677, 1685, 1684, 1676), (1676, 1684, 1683, 1675), (1675, 1683, 1682, 1674), (1674, 1682, 1680, 1672), (1665, 1673, 1679, 1671), (1671, 1679, 1678, 1670), (1670, 1678, 1677, 1669), (1669, 1677, 1676, 1668), (1668, 1676, 1675, 1667), (1667, 1675, 1674, 1666), (1666, 1674, 1672, 1664), (1657, 1665, 1671, 1663), (1663, 1671, 1670, 1662), (1662, 1670, 1669, 1661), (1661, 1669, 1668, 1660), (1660, 1668, 1667, 1659), (1659, 1667, 1666, 1658), (1658, 1666, 1664, 1656), (1649, 1657, 1663, 1655), (1655, 1663, 1662, 1654), (1654, 1662, 1661, 1653), (1653, 1661, 1660, 1652), (1652, 1660, 1659, 1651), (1651, 1659, 1658, 1650), (1650, 1658, 1656, 1648), (1641, 1649, 1655, 1647), (1647, 1655, 1654, 1646), (1646, 1654, 1653, 1645), (1645, 1653, 1652, 1644), (1644, 1652, 1651, 1643), (1643, 1651, 1650, 1642), (1642, 1650, 1648, 1640), (1633, 1641, 1647, 1639), (1639, 1647, 1646, 1638), (1638, 1646, 1645, 1637), (1637, 1645, 1644, 1636), (1636, 1644, 1643, 1635), (1635, 1643, 1642, 1634), (1634, 1642, 1640, 1632), (1625, 1633, 1639, 1631), (1631, 1639, 1638, 1630), (1630, 1638, 1637, 1629), (1629, 1637, 1636, 1628), (1628, 1636, 1635, 1627), (1627, 1635, 1634, 1626), (1626, 1634, 1632, 1624), (1617, 1625, 1631, 1623), (1623, 1631, 1630, 1622), (1622, 1630, 1629, 1621), (1621, 1629, 1628, 1620), (1620, 1628, 1627, 1619), (1619, 1627, 1626, 1618), (1618, 1626, 1624, 1616), (1609, 1617, 1623, 1615), (1615, 1623, 1622, 1614), (1614, 1622, 1621, 1613), (1613, 1621, 1620, 1612), (1612, 1620, 1619, 1611), (1611, 1619, 1618, 1610), (1610, 1618, 1616, 1608), (1601, 1609, 1615, 1607), (1607, 1615, 1614, 1606), (1606, 1614, 1613, 1605), (1605, 1613, 1612, 1604), (1604, 1612, 1611, 1603), (1603, 1611, 1610, 1602), (1602, 1610, 1608, 1600), (1593, 1601, 1607, 1599), (1599, 1607, 1606, 1598), (1598, 1606, 1605, 1597), (1597, 1605, 1604, 1596), (1596, 1604, 1603, 1595), (1595, 1603, 1602, 1594), (1594, 1602, 1600, 1592), (1585, 1593, 1599, 1591), (1591, 1599, 1598, 1590), (1590, 1598, 1597, 1589), (1589, 1597, 1596, 1588), (1588, 1596, 1595, 1587), (1587, 1595, 1594, 1586), (1586, 1594, 1592, 1584), (1577, 1585, 1591, 1583), (1583, 1591, 1590, 1582), (1582, 1590, 1589, 1581), (1581, 1589, 1588, 1580), (1580, 1588, 1587, 1579), (1579, 1587, 1586, 1578), (1578, 1586, 1584, 1576), (1569, 1577, 1583, 1575), (1575, 1583, 1582, 1574), (1574, 1582, 1581, 1573), (1573, 1581, 1580, 1572), (1572, 1580, 1579, 1571), (1571, 1579, 1578, 1570), (1570, 1578, 1576, 1568), (1561, 1569, 1575, 1567), (1567, 1575, 1574, 1566), (1566, 1574, 1573, 1565), (1565, 1573, 1572, 1564), (1564, 1572, 1571, 1563), (1563, 1571, 1570, 1562), (1562, 1570, 1568, 1560), (1553, 1561, 1567, 1559), (1559, 1567, 1566, 1558), (1558, 1566, 1565, 1557), (1557, 1565, 1564, 1556), (1556, 1564, 1563, 1555), (1555, 1563, 1562, 1554), (1554, 1562, 1560, 1552), (1545, 1553, 1559, 1551), (1551, 1559, 1558, 1550), (1550, 1558, 1557, 1549), (1549, 1557, 1556, 1548), (1548, 1556, 1555, 1547), (1547, 1555, 1554, 1546), (1546, 1554, 1552, 1544), (1537, 1545, 1551, 1543), (1543, 1551, 1550, 1542), (1542, 1550, 1549, 1541), (1541, 1549, 1548, 1540), (1540, 1548, 1547, 1539), (1539, 1547, 1546, 1538), (1538, 1546, 1544, 1536), (1529, 1537, 1543, 1535), (1535, 1543, 1542, 1534), (1534, 1542, 1541, 1533), (1533, 1541, 1540, 1532), (1532, 1540, 1539, 1531), (1531, 1539, 1538, 1530), (1530, 1538, 1536, 1528), (1521, 1529, 1535, 1527), (1527, 1535, 1534, 1526), (1526, 1534, 1533, 1525), (1525, 1533, 1532, 1524), (1524, 1532, 1531, 1523), (1523, 1531, 1530, 1522), (1522, 1530, 1528, 1520), (1505, 1521, 1527, 1511), (1511, 1527, 1526, 1510), (1510, 1526, 1525, 1509), (1509, 1525, 1524, 1508), (1508, 1524, 1523, 1507), (1507, 1523, 1522, 1506), (1506, 1522, 1520, 1504), (1512, 1505, 1511, 1514), (1514, 1511, 1510, 1515), (1515, 1510, 1509, 1516), (1516, 1509, 1508, 1517), (1517, 1508, 1507, 1518), (1518, 1507, 1506, 1519), (1519, 1506, 1504, 1513), (1505, 1512, 1379, 1376), (1885, 1760, 1762, 1887), (1887, 1762, 1763, 1886), (1886, 1763, 1761, 1884), (1760, 1764, 1766, 1762), (1762, 1766, 1767, 1763), (1763, 1767, 1765, 1761), (1764, 1768, 1770, 1766), (1766, 1770, 1771, 1767), (1767, 1771, 1769, 1765), (1768, 1772, 1774, 1770), (1770, 1774, 1775, 1771), (1771, 1775, 1773, 1769), (1772, 1776, 1778, 1774), (1774, 1778, 1779, 1775), (1775, 1779, 1777, 1773), (1776, 1780, 1782, 1778), (1778, 1782, 1783, 1779), (1779, 1783, 1781, 1777), (1780, 1784, 1786, 1782), (1782, 1786, 1787, 1783), (1783, 1787, 1785, 1781), (1784, 1788, 1790, 1786), (1786, 1790, 1791, 1787), (1787, 1791, 1789, 1785), (1788, 1792, 1794, 1790), (1790, 1794, 1795, 1791), (1791, 1795, 1793, 1789), (1792, 1796, 1798, 1794), (1794, 1798, 1799, 1795), (1795, 1799, 1797, 1793), (1796, 1800, 1802, 1798), (1798, 1802, 1803, 1799), (1799, 1803, 1801, 1797), (1800, 1804, 1806, 1802), (1802, 1806, 1807, 1803), (1803, 1807, 1805, 1801), (1804, 1808, 1810, 1806), (1806, 1810, 1811, 1807), (1807, 1811, 1809, 1805), (1808, 1812, 1814, 1810), (1810, 1814, 1815, 1811), (1811, 1815, 1813, 1809), (1812, 1816, 1818, 1814), (1814, 1818, 1819, 1815), (1815, 1819, 1817, 1813), (1816, 1820, 1822, 1818), (1818, 1822, 1823, 1819), (1819, 1823, 1821, 1817), (1820, 1824, 1826, 1822), (1822, 1826, 1827, 1823), (1823, 1827, 1825, 1821), (1824, 1828, 1830, 1826), (1826, 1830, 1831, 1827), (1827, 1831, 1829, 1825), (1828, 1832, 1834, 1830), (1830, 1834, 1835, 1831), (1831, 1835, 1833, 1829), (1832, 1836, 1838, 1834), (1834, 1838, 1839, 1835), (1835, 1839, 1837, 1833), (1836, 1840, 1842, 1838), (1838, 1842, 1843, 1839), (1839, 1843, 1841, 1837), (1840, 1844, 1846, 1842), (1842, 1846, 1847, 1843), (1843, 1847, 1845, 1841), (1844, 1848, 1850, 1846), (1846, 1850, 1851, 1847), (1847, 1851, 1849, 1845), (1848, 1852, 1854, 1850), (1850, 1854, 1855, 1851), (1851, 1855, 1853, 1849), (1852, 1856, 1858, 1854), (1854, 1858, 1859, 1855), (1855, 1859, 1857, 1853), (1856, 1860, 1862, 1858), (1858, 1862, 1863, 1859), (1859, 1863, 1861, 1857), (1860, 1864, 1866, 1862), (1862, 1866, 1867, 1863), (1863, 1867, 1865, 1861), (1864, 1868, 1870, 1866), (1866, 1870, 1871, 1867), (1867, 1871, 1869, 1865), (1868, 1872, 1874, 1870), (1870, 1874, 1875, 1871), (1871, 1875, 1873, 1869), (1872, 1876, 1878, 1874), (1874, 1878, 1879, 1875), (1875, 1879, 1877, 1873), (1876, 1880, 1882, 1878), (1878, 1882, 1883, 1879), (1879, 1883, 1881, 1877), (1880, 1885, 1887, 1882), (1882, 1887, 1886, 1883), (1883, 1886, 1884, 1881), (1239, 1244, 1761, 1765)])
me_sphere.polygons.foreach_set('use_smooth', [True] * 1857)
me_sphere.use_remesh_preserve_volume = False
me_sphere.use_remesh_preserve_attributes = False
me_sphere.use_mirror_vertex_groups = False
me_sphere.update()

# ---- objects
ob_bishop = bpy.data.objects.new('Bishop', me_sphere)
ob_lamp = bpy.data.objects.new('Lamp', light_lamp)
ob_camera = bpy.data.objects.new('Camera', cam_camera)

# ---- transforms, parenting, visibility, modifiers, constraints
ob_bishop.location = (1.828e-07, -5.631e-08, 2.058)
ob_bishop.scale = (0.9886, 0.9886, 1.046)
ob_bishop.lineart.crease_threshold = 0.0
ob_lamp.location = (4.076, 1.005, 5.904)
ob_lamp.rotation_euler = (0.6503, 0.05522, 1.866)
ob_lamp.lock_rotations_4d = False
ob_lamp.empty_display_type = 'ARROWS'
ob_lamp.color = (0.0, 0.0, 0.0, 0.0)
ob_lamp.lineart.crease_threshold = 0.0
ob_camera.location = (7.481, -6.508, 5.344)
ob_camera.rotation_euler = (1.109, 0.0, 0.8149)
ob_camera.lock_rotations_4d = False
ob_camera.empty_display_type = 'ARROWS'
ob_camera.color = (0.0, 0.0, 0.0, 0.0)
ob_camera.display_type = 'WIRE'
ob_camera.lineart.crease_threshold = 0.0

# ---- collection membership
col_collection_1.objects.link(ob_bishop)
col_collection_1.objects.link(ob_lamp)
col_collection_1.objects.link(ob_camera)

# ---- scene / render settings (as saved in the file)
scene.camera = ob_camera
scene.frame_start = 1; scene.frame_end = 250; scene.frame_set(1)
scene.render.engine = 'BLENDER_EEVEE_NEXT'
scene.render.resolution_percentage = 50
scene.render.dither_intensity = 0.0
scene.cycles.use_denoising = False
scene.cycles.samples = 128
scene.cycles.sampling_pattern = 'TABULATED_SOBOL'
scene.cycles.use_adaptive_sampling = False
scene.cycles.use_light_tree = False
scene.cycles.blur_glossy = 0.0
scene.cycles.sample_clamp_indirect = 0.0
scene.view_settings.view_transform = 'Standard'
bpy.context.view_layer.update()
